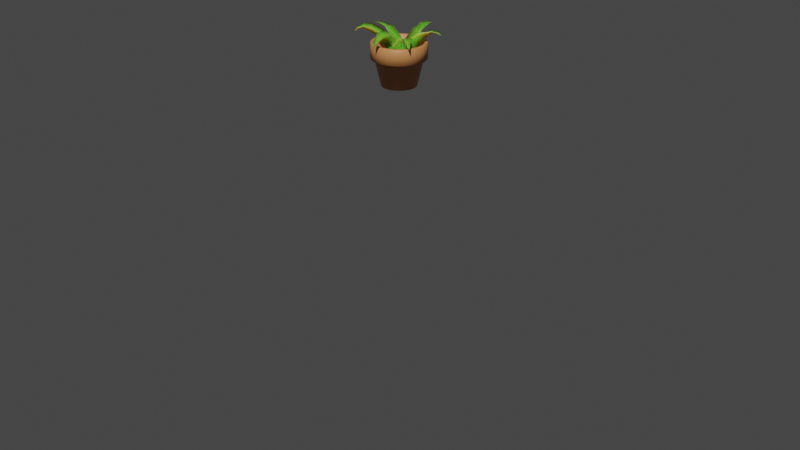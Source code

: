 # Source: Desk_Potted_Plant_1_UV.blend  (saved by Blender 2.80.75; exported with 4.5.12 LTS)
import bpy
from mathutils import Matrix  # noqa: F401  (used for matrix-valued properties, if any)

bpy.ops.wm.read_factory_settings(use_empty=True)
scene = bpy.context.scene
scene.name = 'Scene'

# ---- collections
col_collection = bpy.data.collections.new('Collection'); scene.collection.children.link(col_collection)

# ---- materials (node trees are filled in below, after node groups)
mat_leaf_004 = bpy.data.materials.new('Leaf.004')
mat_leaf_004.preview_render_type = 'CUBE'
mat_outline_019 = bpy.data.materials.new('Outline.019')
mat_outline_019.use_backface_culling = True
mat_medium_wood_012 = bpy.data.materials.new('Medium Wood.012')
mat_medium_wood_012.preview_render_type = 'CUBE'
mat_material_022 = bpy.data.materials.new('Material.022')
mat_material_022.use_transparent_shadow = False

# ---- node groups
ng_nodegroup_013 = bpy.data.node_groups.new('NodeGroup.013', 'ShaderNodeTree')
_s = ng_nodegroup_013.interface.new_socket(name='Color', in_out='OUTPUT', socket_type='NodeSocketColor')
_s.default_value = (0.0, 0.0, 0.0, 0.0)
_s = ng_nodegroup_013.interface.new_socket(name='Base Color', in_out='INPUT', socket_type='NodeSocketColor')
_s.default_value = (0.5, 0.5, 0.5, 1.0)
_s = ng_nodegroup_013.interface.new_socket(name='Shadow Color', in_out='INPUT', socket_type='NodeSocketColor')
_s.default_value = (0.5, 0.5, 0.5, 1.0)
_N = ng_nodegroup_013.nodes; _L = ng_nodegroup_013.links
n0 = _N.new('ShaderNodeShaderToRGB'); n0.name = 'Shader to RGB'; n0.location = (1, -42)
n1 = _N.new('ShaderNodeMix'); n1.name = 'Mix.001'; n1.location = (515, -31)
n1.data_type = 'RGBA'
n1.blend_type = 'LIGHTEN'
n1.inputs[0].default_value = 1.0
n2 = _N.new('ShaderNodeBsdfDiffuse'); n2.name = 'Diffuse BSDF'; n2.location = (-197, -40)
n3 = _N.new('ShaderNodeMix'); n3.name = 'Mix'; n3.location = (728, -51)
n3.data_type = 'RGBA'
n3.blend_type = 'MULTIPLY'
n3.inputs[0].default_value = 1.0
n4 = _N.new('NodeGroupOutput'); n4.name = 'Group Output'; n4.location = (924, 18)
n5 = _N.new('NodeGroupInput'); n5.name = 'Group Input'; n5.location = (302, -222)
n6 = _N.new('ShaderNodeValToRGB'); n6.name = 'ColorRamp'; n6.location = (223, 5)
n6.width = 227
n6.color_ramp.interpolation = 'CARDINAL'
while len(n6.color_ramp.elements) > 1: n6.color_ramp.elements.remove(n6.color_ramp.elements[-1])
n6.color_ramp.elements[0].position = 0.0; n6.color_ramp.elements[0].color = (0.0, 0.0, 0.0, 1.0)
_e = n6.color_ramp.elements.new(0.8556); _e.color = (0.5, 0.5, 0.5, 1.0)
_e = n6.color_ramp.elements.new(1.0); _e.color = (1.0, 1.0, 1.0, 1.0)
_L.new(n2.outputs[0], n0.inputs[0])
_L.new(n0.outputs[0], n6.inputs[0])
_L.new(n5.outputs[0], n3.inputs[7])
_L.new(n3.outputs[2], n4.inputs[0])
_L.new(n1.outputs[2], n3.inputs[6])
_L.new(n6.outputs[0], n1.inputs[6])
_L.new(n5.outputs[1], n1.inputs[7])
n4.is_active_output = True

# ---- material node trees
mat_leaf_004.use_nodes = True; mat_leaf_004.node_tree.nodes.clear()
_N = mat_leaf_004.node_tree.nodes; _L = mat_leaf_004.node_tree.links
n0 = _N.new('ShaderNodeOutputMaterial'); n0.name = 'Material Output'; n0.location = (421, 343)
n0.target = 'CYCLES'
n1 = _N.new('ShaderNodeGroup'); n1.name = 'Group'; n1.location = (-22, 326)
n1.node_tree = ng_nodegroup_013
n1.inputs[0].default_value = (0.1441, 0.5149, 0.02956, 1.0)
n1.inputs[1].default_value = (0.07036, 0.1413, 0.02843, 1.0)
n2 = _N.new('ShaderNodeBsdfPrincipled'); n2.name = 'Principled BSDF'; n2.location = (142, 332)
n2.distribution = 'GGX'
n2.subsurface_method = 'RANDOM_WALK_SKIN'
n2.inputs[0].default_value = (0.1432, 0.5081, 0.0297, 1.0)
n2.inputs[2].default_value = 0.6018
n2.inputs[3].default_value = 1.45
n2.inputs[4].default_value = 0.8
n2.inputs[8].default_value = 1.0
n2.inputs[10].default_value = 0.03
n2.inputs[13].default_value = 0.0
n2.inputs[27].default_value = (0.0, 0.0, 0.0, 1.0)
n2.inputs[28].default_value = 1.0
n3 = _N.new('ShaderNodeOutputMaterial'); n3.name = 'Material Output.001'; n3.location = (0, 0)
n3.target = 'EEVEE'
n4 = _N.new('ShaderNodeMixShader'); n4.name = 'Mix Shader'; n4.location = (0, 0)
n4.label = 'Disable Shadow'
n4.hide = True
n5 = _N.new('ShaderNodeLightPath'); n5.name = 'Light Path'; n5.location = (0, 0)
n5.hide = True
n6 = _N.new('ShaderNodeBsdfTransparent'); n6.name = 'Transparent BSDF'; n6.location = (0, 0)
n6.hide = True
_L.new(n2.outputs[0], n0.inputs[0])
_L.new(n2.outputs[0], n4.inputs[1])
_L.new(n4.outputs[0], n3.inputs[0])
_L.new(n5.outputs[1], n4.inputs[0])
_L.new(n6.outputs[0], n4.inputs[2])
n0.is_active_output = True
mat_outline_019.use_nodes = True; mat_outline_019.node_tree.nodes.clear()
_N = mat_outline_019.node_tree.nodes; _L = mat_outline_019.node_tree.links
n0 = _N.new('ShaderNodeOutputMaterial'); n0.name = 'Material Output'; n0.location = (300, 300)
n0.target = 'CYCLES'
n1 = _N.new('ShaderNodeEmission'); n1.name = 'Emission'; n1.location = (10, 300)
n1.inputs[0].default_value = (0.016, 0.01444, 0.03434, 1.0)
n2 = _N.new('ShaderNodeOutputMaterial'); n2.name = 'Material Output.001'; n2.location = (0, 0)
n2.target = 'EEVEE'
n3 = _N.new('ShaderNodeMixShader'); n3.name = 'Mix Shader'; n3.location = (0, 0)
n3.label = 'Disable Shadow'
n3.hide = True
n4 = _N.new('ShaderNodeLightPath'); n4.name = 'Light Path'; n4.location = (0, 0)
n4.hide = True
n5 = _N.new('ShaderNodeBsdfTransparent'); n5.name = 'Transparent BSDF'; n5.location = (0, 0)
n5.hide = True
_L.new(n1.outputs[0], n0.inputs[0])
_L.new(n1.outputs[0], n3.inputs[1])
_L.new(n3.outputs[0], n2.inputs[0])
_L.new(n4.outputs[1], n3.inputs[0])
_L.new(n5.outputs[0], n3.inputs[2])
n0.is_active_output = True
mat_medium_wood_012.use_nodes = True; mat_medium_wood_012.node_tree.nodes.clear()
_N = mat_medium_wood_012.node_tree.nodes; _L = mat_medium_wood_012.node_tree.links
n0 = _N.new('ShaderNodeOutputMaterial'); n0.name = 'Material Output'; n0.location = (421, 343)
n0.target = 'CYCLES'
n1 = _N.new('ShaderNodeBsdfPrincipled'); n1.name = 'Principled BSDF'; n1.location = (104, 337)
n1.distribution = 'GGX'
n1.subsurface_method = 'RANDOM_WALK_SKIN'
n1.inputs[0].default_value = (0.552, 0.2232, 0.07619, 1.0)
n1.inputs[3].default_value = 1.45
n1.inputs[27].default_value = (0.0, 0.0, 0.0, 1.0)
n1.inputs[28].default_value = 1.0
n2 = _N.new('ShaderNodeOutputMaterial'); n2.name = 'Material Output.001'; n2.location = (0, 0)
n2.target = 'EEVEE'
n3 = _N.new('ShaderNodeMixShader'); n3.name = 'Mix Shader'; n3.location = (0, 0)
n3.label = 'Disable Shadow'
n3.hide = True
n4 = _N.new('ShaderNodeLightPath'); n4.name = 'Light Path'; n4.location = (0, 0)
n4.hide = True
n5 = _N.new('ShaderNodeBsdfTransparent'); n5.name = 'Transparent BSDF'; n5.location = (0, 0)
n5.hide = True
_L.new(n1.outputs[0], n0.inputs[0])
_L.new(n1.outputs[0], n3.inputs[1])
_L.new(n3.outputs[0], n2.inputs[0])
_L.new(n4.outputs[1], n3.inputs[0])
_L.new(n5.outputs[0], n3.inputs[2])
n0.is_active_output = True
mat_material_022.use_nodes = True; mat_material_022.node_tree.nodes.clear()
_N = mat_material_022.node_tree.nodes; _L = mat_material_022.node_tree.links
n0 = _N.new('ShaderNodeBsdfPrincipled'); n0.name = 'Principled BSDF'; n0.location = (10, 300)
n0.distribution = 'GGX'
n0.subsurface_method = 'RANDOM_WALK_SKIN'
n0.inputs[0].default_value = (0.016, 0.01444, 0.03434, 1.0)
n0.inputs[2].default_value = 1.0
n0.inputs[3].default_value = 1.45
n0.inputs[13].default_value = 0.0
n0.inputs[27].default_value = (0.0, 0.0, 0.0, 1.0)
n0.inputs[28].default_value = 1.0
n1 = _N.new('ShaderNodeOutputMaterial'); n1.name = 'Material Output'; n1.location = (300, 300)
_L.new(n0.outputs[0], n1.inputs[0])
n1.is_active_output = True

# ---- world
world_world = bpy.data.worlds.new('World'); scene.world = world_world
world_world.use_nodes = True; world_world.node_tree.nodes.clear()
_N = world_world.node_tree.nodes; _L = world_world.node_tree.links
n0 = _N.new('ShaderNodeOutputWorld'); n0.name = 'World Output'; n0.location = (300, 300)
n1 = _N.new('ShaderNodeBackground'); n1.name = 'Background'; n1.location = (10, 300)
n1.inputs[0].default_value = (0.05088, 0.05088, 0.05088, 1.0)
_L.new(n1.outputs[0], n0.inputs[0])
n0.is_active_output = True
world_world.color = (0.05088, 0.05088, 0.05088)
world_world.use_sun_shadow = False
world_world.sun_shadow_jitter_overblur = 0.0

# ---- cameras
cam_camera = bpy.data.cameras.new('Camera')
cam_camera.clip_end = 100.0
cam_camera.ortho_scale = 7.314

# ---- meshes
me_cylinder = bpy.data.meshes.new('Cylinder')
me_cylinder.from_pydata([(0.0, 1.0, -1.0), (-2.203e-06, 1.371, 0.5619), (0.1951, 0.9808, -1.0), (0.2674, 1.344, 0.5619), (0.3827, 0.9239, -1.0), (0.5246, 1.266, 0.5619), (0.5556, 0.8315, -1.0), (0.7616, 1.14, 0.5619), (0.7071, 0.7071, -1.0), (0.9693, 0.9693, 0.5619), (0.8315, 0.5556, -1.0), (1.14, 0.7616, 0.5619), (0.9239, 0.3827, -1.0), (1.266, 0.5246, 0.5619), (0.9808, 0.1951, -1.0), (1.344, 0.2674, 0.5619), (1.0, -4.371e-08, -1.0), (1.371, -6.248e-07, 0.5619), (0.9808, -0.1951, -1.0), (1.344, -0.2674, 0.5619), (0.9239, -0.3827, -1.0), (1.266, -0.5246, 0.5619), (0.8315, -0.5556, -1.0), (1.14, -0.7616, 0.5619), (0.7071, -0.7071, -1.0), (0.9693, -0.9693, 0.5619), (0.5556, -0.8315, -1.0), (0.7616, -1.14, 0.5619), (0.3827, -0.9239, -1.0), (0.5246, -1.266, 0.5619), (0.1951, -0.9808, -1.0), (0.2674, -1.344, 0.5619), (-8.742e-08, -1.0, -1.0), (-2.323e-06, -1.371, 0.5619), (-0.1951, -0.9808, -1.0), (-0.2674, -1.344, 0.5619), (-0.3827, -0.9239, -1.0), (-0.5246, -1.266, 0.5619), (-0.5556, -0.8315, -1.0), (-0.7616, -1.14, 0.5619), (-0.7071, -0.7071, -1.0), (-0.9693, -0.9693, 0.5619), (-0.8315, -0.5556, -1.0), (-1.14, -0.7616, 0.5619), (-0.9239, -0.3827, -1.0), (-1.266, -0.5246, 0.5619), (-0.9808, -0.1951, -1.0), (-1.344, -0.2674, 0.5619), (-1.0, 1.192e-08, -1.0), (-1.371, -5.486e-07, 0.5619), (-0.9808, 0.1951, -1.0), (-1.344, 0.2674, 0.5619), (-0.9239, 0.3827, -1.0), (-1.266, 0.5246, 0.5619), (-0.8315, 0.5556, -1.0), (-1.14, 0.7616, 0.5619), (-0.7071, 0.7071, -1.0), (-0.9693, 0.9693, 0.5619), (-0.5556, 0.8315, -1.0), (-0.7616, 1.14, 0.5619), (-0.3827, 0.9239, -1.0), (-0.5246, 1.266, 0.5619), (-0.1951, 0.9808, -1.0), (-0.2674, 1.344, 0.5619), (0.3065, 1.541, 0.5619), (-2.525e-06, 1.571, 0.5619), (0.6013, 1.452, 0.5619), (0.8729, 1.306, 0.5619), (1.111, 1.111, 0.5619), (1.306, 0.8729, 0.5619), (1.452, 0.6013, 0.5619), (1.541, 0.3065, 0.5619), (1.571, -9.95e-07, 0.5619), (1.541, -0.3065, 0.5619), (1.452, -0.6013, 0.5619), (1.306, -0.8729, 0.5619), (1.111, -1.111, 0.5619), (0.8729, -1.306, 0.5619), (0.6013, -1.452, 0.5619), (0.3065, -1.541, 0.5619), (-2.663e-06, -1.571, 0.5619), (-0.3065, -1.541, 0.5619), (-0.6013, -1.452, 0.5619), (-0.8729, -1.306, 0.5619), (-1.111, -1.111, 0.5619), (-1.306, -0.8729, 0.5619), (-1.452, -0.6013, 0.5619), (-1.541, -0.3065, 0.5619), (-1.571, -9.076e-07, 0.5619), (-1.541, 0.3065, 0.5619), (-1.452, 0.6013, 0.5619), (-1.306, 0.8729, 0.5619), (-1.111, 1.111, 0.5619), (-0.8729, 1.306, 0.5619), (-0.6013, 1.452, 0.5619), (-0.3065, 1.541, 0.5619), (0.2626, 1.32, 0.5459), (-2.572e-06, 1.346, 0.5459), (0.5151, 1.244, 0.5459), (0.7479, 1.119, 0.5459), (0.9519, 0.9519, 0.5459), (1.119, 0.7479, 0.5459), (1.244, 0.5151, 0.5459), (1.32, 0.2626, 0.5459), (1.346, -9.9e-07, 0.5459), (1.32, -0.2626, 0.5459), (1.244, -0.5151, 0.5459), (1.119, -0.7479, 0.5459), (0.9519, -0.9519, 0.5459), (0.7479, -1.119, 0.5459), (0.5151, -1.244, 0.5459), (0.2626, -1.32, 0.5459), (-2.657e-06, -1.346, 0.5459), (-0.2626, -1.32, 0.5459), (-0.5152, -1.244, 0.5459), (-0.7479, -1.119, 0.5459), (-0.9519, -0.9519, 0.5459), (-1.119, -0.7479, 0.5459), (-1.244, -0.5152, 0.5459), (-1.32, -0.2626, 0.5459), (-1.346, -9.101e-07, 0.5459), (-1.32, 0.2626, 0.5459), (-1.244, 0.5151, 0.5459), (-1.119, 0.7479, 0.5459), (-0.9519, 0.9519, 0.5459), (-0.7479, 1.119, 0.5459), (-0.5152, 1.244, 0.5459), (-0.2626, 1.32, 0.5459), (0.6482, 0.09997, -0.1048), (1.035, -0.4813, 0.8245), (0.07793, -0.8405, 0.4509), (-0.5138, 0.09997, -0.07), (0.07793, 1.04, 1.1), (0.721, 0.6812, 1.067), (0.3211, -0.7779, 1.43), (-0.7629, -0.3407, 0.98), (-0.5303, 0.6812, 1.124), (0.04748, 0.512, 1.227), (0.7045, 0.09997, 1.775), (-0.6409, -0.9141, 2.043), (-1.09, -0.752, 1.749), (-0.9377, -0.3321, 2.046), (-1.323, 0.599, 1.744), (-1.18, 0.6978, 1.941), (-1.238, 0.1203, 2.003), (1.053, -0.1898, 1.938), (1.041, -0.3851, 1.588), (0.7038, -0.7023, 1.897), (1.313, 0.9086, 1.877), (1.065, 0.4189, 2.057), (0.7039, 0.8489, 1.849), (0.1816, 1.431, 1.685), (0.4921, 1.168, 1.942), (-0.1101, 1.167, 1.949), (-2.028, 0.5917, 1.874), (-2.051, 0.6411, 2.001), (-2.051, 0.3524, 2.008), (-2.384, 0.5811, 1.894), (-2.396, 0.6049, 1.958), (-2.396, 0.4609, 1.96), (-2.521, 0.5485, 1.914), (0.4324, 1.599, 2.078), (0.148, 1.643, 1.889), (-0.003065, 1.56, 2.203), (0.3106, 2.081, 2.184), (0.03979, 2.021, 2.229), (0.1592, 1.991, 2.045), (0.04972, 2.465, 2.003), (1.497, 1.079, 2.008), (1.544, 0.8176, 2.173), (1.342, 1.126, 2.183), (1.693, 1.212, 2.003), (1.778, 1.027, 2.126), (1.731, 1.324, 2.095), (2.043, 1.381, 1.83), (-0.9816, -1.218, 2.28), (-1.249, -1.013, 1.947), (-1.354, -0.7642, 2.356), (-1.352, -1.388, 2.313), (-1.479, -1.205, 2.102), (-1.59, -1.094, 2.379), (-1.718, -1.523, 2.137), (-1.74, -1.396, 2.061), (-1.835, -1.385, 2.183), (-1.977, -1.536, 1.842), (0.2661, -0.1352, 1.122), (0.2218, 0.1991, 0.846), (-0.1724, -0.3703, 1.622), (0.1235, 0.09997, 0.8636), (-0.4616, -0.06652, 1.338), (1.26, -0.3699, 2.005), (1.242, -0.48, 1.764), (0.9957, -0.7253, 1.995), (1.454, -0.4762, 2.002), (1.359, -0.5451, 1.764), (1.211, -0.8461, 2.012), (1.631, -0.6985, 1.915), (1.507, -0.7399, 1.756), (1.469, -0.9987, 1.945), (1.768, -0.8858, 1.771), (1.706, -0.9067, 1.691), (1.686, -1.037, 1.786), (1.843, -1.003, 1.526), (0.4779, -0.9859, 2.118), (0.2908, -1.103, 1.724), (-0.06862, -1.09, 2.287), (0.5529, -1.511, 2.186), (0.3777, -1.506, 1.872), (0.121, -1.593, 2.329), (0.5399, -1.759, 2.098), (0.3772, -1.646, 1.875), (0.1845, -1.829, 2.227), (0.4641, -1.923, 1.94), (0.3561, -1.785, 1.844), (0.2292, -1.975, 2.032), (0.3845, -2.041, 1.774), (0.3316, -1.932, 1.775), (0.2436, -2.078, 1.832), (0.2476, -2.094, 1.514), (0.2626, 1.32, 1.421), (0.3084, 1.348, 1.461), (0.2308, 1.363, 1.461), (0.03957, 1.382, 1.461), (-0.03957, 1.382, 1.461), (-2.545e-06, 1.346, 1.421), (0.5151, 1.244, 1.421), (0.5654, 1.262, 1.461), (0.4923, 1.292, 1.461), (0.7479, 1.119, 1.421), (0.8007, 1.127, 1.461), (0.7349, 1.171, 1.461), (0.9519, 0.9519, 1.421), (1.005, 0.9492, 1.461), (0.9492, 1.005, 1.461), (1.119, 0.7479, 1.421), (1.171, 0.7349, 1.461), (1.127, 0.8007, 1.461), (1.244, 0.5151, 1.421), (1.292, 0.4923, 1.461), (1.262, 0.5654, 1.461), (1.32, 0.2626, 1.421), (1.363, 0.2308, 1.461), (1.348, 0.3084, 1.461), (1.346, -9.9e-07, 1.421), (1.382, -0.03957, 1.461), (1.382, 0.03957, 1.461), (1.32, -0.2626, 1.421), (1.348, -0.3084, 1.461), (1.363, -0.2308, 1.461), (1.244, -0.5151, 1.421), (1.262, -0.5654, 1.461), (1.292, -0.4923, 1.461), (1.119, -0.7479, 1.421), (1.127, -0.8007, 1.461), (1.171, -0.7349, 1.461), (0.9519, -0.9519, 1.421), (0.9492, -1.005, 1.461), (1.005, -0.9493, 1.461), (0.7479, -1.119, 1.421), (0.7349, -1.171, 1.461), (0.8007, -1.127, 1.461), (0.5151, -1.244, 1.421), (0.4923, -1.292, 1.461), (0.5654, -1.262, 1.461), (0.2626, -1.32, 1.421), (0.2308, -1.363, 1.461), (0.3084, -1.348, 1.461), (-2.629e-06, -1.346, 1.421), (-0.03957, -1.382, 1.461), (0.03957, -1.382, 1.461), (-0.2626, -1.32, 1.421), (-0.3084, -1.348, 1.461), (-0.2308, -1.363, 1.461), (-0.5152, -1.244, 1.421), (-0.5654, -1.262, 1.461), (-0.4923, -1.292, 1.461), (-0.7479, -1.119, 1.421), (-0.8007, -1.127, 1.461), (-0.7349, -1.171, 1.461), (-0.9519, -0.9519, 1.421), (-1.005, -0.9493, 1.461), (-0.9493, -1.005, 1.461), (-1.119, -0.7479, 1.421), (-1.171, -0.7349, 1.461), (-1.127, -0.8007, 1.461), (-1.244, -0.5152, 1.421), (-1.292, -0.4923, 1.461), (-1.262, -0.5654, 1.461), (-1.32, -0.2626, 1.421), (-1.363, -0.2308, 1.461), (-1.348, -0.3084, 1.461), (-1.346, -9.101e-07, 1.421), (-1.382, 0.03957, 1.461), (-1.382, -0.03957, 1.461), (-1.32, 0.2626, 1.421), (-1.348, 0.3084, 1.461), (-1.363, 0.2308, 1.461), (-1.244, 0.5151, 1.421), (-1.262, 0.5654, 1.461), (-1.292, 0.4923, 1.461), (-1.119, 0.7479, 1.421), (-1.127, 0.8007, 1.461), (-1.171, 0.7349, 1.461), (-0.9519, 0.9519, 1.421), (-0.9493, 1.005, 1.461), (-1.005, 0.9492, 1.461), (-0.7479, 1.119, 1.421), (-0.7349, 1.171, 1.461), (-0.8007, 1.127, 1.461), (-0.5152, 1.244, 1.421), (-0.4923, 1.292, 1.461), (-0.5654, 1.262, 1.461), (-0.2626, 1.32, 1.421), (-0.2308, 1.363, 1.461), (-0.3084, 1.348, 1.461), (0.2592, 1.506, 1.461), (0.3368, 1.49, 1.461), (0.3065, 1.541, 1.421), (0.03957, 1.528, 1.461), (-2.507e-06, 1.571, 1.421), (-0.03957, 1.528, 1.461), (0.548, 1.426, 1.461), (0.6211, 1.396, 1.461), (0.6013, 1.452, 1.421), (0.8158, 1.292, 1.461), (0.8816, 1.248, 1.461), (0.8729, 1.306, 1.421), (1.052, 1.108, 1.461), (1.108, 1.052, 1.461), (1.111, 1.111, 1.421), (1.248, 0.8816, 1.461), (1.292, 0.8158, 1.461), (1.306, 0.8729, 1.421), (1.396, 0.6211, 1.461), (1.426, 0.548, 1.461), (1.452, 0.6013, 1.421), (1.49, 0.3368, 1.461), (1.506, 0.2592, 1.461), (1.541, 0.3065, 1.421), (1.528, 0.03957, 1.461), (1.528, -0.03957, 1.461), (1.571, -9.95e-07, 1.421), (1.506, -0.2592, 1.461), (1.49, -0.3368, 1.461), (1.541, -0.3065, 1.421), (1.426, -0.548, 1.461), (1.396, -0.6211, 1.461), (1.452, -0.6013, 1.421), (1.292, -0.8158, 1.461), (1.248, -0.8816, 1.461), (1.306, -0.8729, 1.421), (1.108, -1.052, 1.461), (1.052, -1.108, 1.461), (1.111, -1.111, 1.421), (0.8816, -1.248, 1.461), (0.8158, -1.292, 1.461), (0.8729, -1.306, 1.421), (0.6211, -1.396, 1.461), (0.548, -1.426, 1.461), (0.6013, -1.452, 1.421), (0.3368, -1.49, 1.461), (0.2592, -1.506, 1.461), (0.3065, -1.541, 1.421), (0.03957, -1.528, 1.461), (-0.03957, -1.528, 1.461), (-2.645e-06, -1.571, 1.421), (-0.2592, -1.506, 1.461), (-0.3368, -1.49, 1.461), (-0.3065, -1.541, 1.421), (-0.548, -1.426, 1.461), (-0.6211, -1.396, 1.461), (-0.6013, -1.452, 1.421), (-0.8158, -1.292, 1.461), (-0.8816, -1.248, 1.461), (-0.8729, -1.306, 1.421), (-1.052, -1.108, 1.461), (-1.108, -1.052, 1.461), (-1.111, -1.111, 1.421), (-1.248, -0.8816, 1.461), (-1.292, -0.8158, 1.461), (-1.306, -0.8729, 1.421), (-1.396, -0.6211, 1.461), (-1.426, -0.548, 1.461), (-1.452, -0.6013, 1.421), (-1.49, -0.3368, 1.461), (-1.506, -0.2592, 1.461), (-1.541, -0.3065, 1.421), (-1.528, -0.03957, 1.461), (-1.528, 0.03957, 1.461), (-1.571, -9.076e-07, 1.421), (-1.506, 0.2592, 1.461), (-1.49, 0.3368, 1.461), (-1.541, 0.3065, 1.421), (-1.426, 0.548, 1.461), (-1.396, 0.6211, 1.461), (-1.452, 0.6013, 1.421), (-1.292, 0.8158, 1.461), (-1.248, 0.8816, 1.461), (-1.306, 0.8729, 1.421), (-1.108, 1.052, 1.461), (-1.052, 1.108, 1.461), (-1.111, 1.111, 1.421), (-0.8816, 1.248, 1.461), (-0.8158, 1.292, 1.461), (-0.8729, 1.306, 1.421), (-0.6211, 1.396, 1.461), (-0.548, 1.426, 1.461), (-0.6013, 1.452, 1.421), (-0.3368, 1.49, 1.461), (-0.2592, 1.506, 1.461), (-0.3065, 1.541, 1.421), (0.363, -0.3703, 0.173), (0.8418, -0.1907, 0.3598), (0.5567, -0.6609, 0.6377), (0.8782, 0.09997, 0.9459), (0.6846, 0.3906, 0.4812), (0.06716, 0.09997, -0.08742), (-0.218, -0.3703, 0.1905), (0.363, 0.5702, 0.4976), (-0.218, 0.5702, 0.515), (0.3995, 0.8608, 1.084), (0.87, -0.1907, 1.3), (0.7128, 0.3906, 1.421), (0.1995, -0.8092, 0.9405), (0.6782, -0.6296, 1.127), (-0.6793, -0.1907, 0.4054), (-0.3834, -0.6609, 0.6659), (-0.2262, 0.8608, 1.112), (-0.5221, 0.3906, 0.5269), (0.3842, 0.5966, 1.147), (0.09534, 0.6812, 1.096), (0.3649, -0.5741, 1.517), (-0.2618, -0.6296, 1.155), (-0.3737, 0.02044, 0.9389), (-0.2414, 0.5966, 1.175), (0.4632, 0.1495, 1.199), (0.07435, -0.5741, 1.526), (0.03099, 0.3556, 1.151), (-0.8653, -0.833, 1.896), (-0.7892, -0.6087, 1.99), (-1.014, -0.5421, 1.898), (-0.7961, -0.5539, 1.256), (-0.2307, -0.7513, 1.776), (-1.251, 0.6484, 1.843), (-1.281, 0.3597, 1.874), (-1.253, 0.4169, 1.905), (-0.566, 0.6049, 1.584), (-0.9269, 0.6401, 1.434), (1.047, -0.2874, 1.763), (0.8723, -0.5437, 1.743), (0.9079, -0.4344, 1.871), (0.5124, -0.7401, 1.664), (0.8787, -0.0449, 1.856), (1.038, -0.4332, 1.206), (1.189, 0.6637, 1.967), (1.008, 0.8788, 1.863), (0.8948, 0.6386, 1.902), (0.8846, 0.2594, 1.916), (0.3757, 0.6805, 1.315), (1.017, 0.7949, 1.472), (0.3369, 1.3, 1.813), (0.03572, 1.299, 1.817), (0.2404, 1.183, 1.87), (0.6066, 0.9248, 1.505), (-0.3202, 0.924, 1.537), (0.1298, 1.236, 1.392), (-2.04, 0.6164, 1.937), (-2.039, 0.472, 1.941), (-2.066, 0.5051, 1.987), (-1.615, 0.6694, 1.971), (-1.644, 0.2363, 2.006), (-1.676, 0.5954, 1.809), (-2.39, 0.593, 1.926), (-2.39, 0.521, 1.927), (-2.411, 0.5413, 1.941), (-2.224, 0.623, 1.979), (-2.223, 0.4066, 1.984), (-2.206, 0.5864, 1.884), (-0.0566, 1.363, 2.076), (0.4623, 1.384, 2.01), (0.2641, 1.595, 2.065), (0.07248, 1.601, 2.046), (0.2902, 1.621, 1.983), (-2.453, 0.5648, 1.904), (-2.458, 0.5767, 1.936), (-2.458, 0.5047, 1.937), (0.1648, 1.537, 1.787), (0.2247, 2.066, 2.131), (0.09948, 2.006, 2.137), (0.2349, 2.036, 2.114), (0.1536, 1.817, 1.967), (0.3715, 1.84, 2.131), (0.01836, 1.79, 2.216), (0.1802, 2.273, 2.093), (0.1044, 2.228, 2.024), (0.04475, 2.243, 2.116), (1.52, 0.9483, 2.091), (1.419, 1.103, 2.095), (1.453, 0.9767, 2.127), (1.304, 0.6182, 2.115), (1.023, 0.9877, 2.016), (1.405, 0.9938, 1.943), (1.735, 1.119, 2.065), (1.712, 1.268, 2.049), (1.765, 1.18, 2.06), (1.661, 0.9224, 2.15), (1.537, 1.225, 2.139), (1.595, 1.145, 2.006), (1.868, 1.296, 1.917), (1.91, 1.204, 1.978), (1.887, 1.352, 1.962), (-1.115, -1.116, 2.113), (-1.168, -0.9769, 2.263), (-1.301, -0.8888, 2.151), (-1.169, -0.8827, 1.848), (-1.146, -0.5482, 2.201), (-0.8112, -1.066, 2.162), (-1.415, -1.297, 2.208), (-1.471, -1.227, 2.291), (-1.534, -1.15, 2.24), (-1.364, -1.109, 2.024), (-1.472, -0.9292, 2.367), (-1.167, -1.303, 2.297), (-1.729, -1.46, 2.099), (-1.776, -1.44, 2.105), (-1.787, -1.391, 2.122), (-1.609, -1.301, 2.081), (-1.712, -1.24, 2.281), (-1.535, -1.456, 2.225), (-1.847, -1.53, 1.989), (-1.858, -1.466, 1.951), (-1.906, -1.461, 2.012), (0.5861, -0.1235, 1.644), (0.1346, 0.3556, 0.9247), (-0.555, -0.3512, 1.834), (0.414, 0.09997, 1.208), (-0.6549, 0.01531, 1.588), (0.06901, 0.1495, 0.8579), (0.1727, 0.1495, 0.8548), (0.1181, 0.1991, 0.8491), (-0.02441, -0.1352, 1.131), (0.1181, -0.3703, 1.613), (0.7603, -0.2684, 1.725), (0.5562, -0.5363, 1.751), (-0.884, 0.4008, 1.564), (-0.2579, 0.4402, 1.1), (-0.5376, -0.2764, 1.412), (-0.2563, 0.02991, 1.086), (1.251, -0.425, 1.885), (1.119, -0.6027, 1.879), (1.157, -0.5359, 1.954), (0.8498, -0.7138, 1.946), (1.156, -0.2798, 1.971), (1.141, -0.4325, 1.676), (1.407, -0.5107, 1.883), (1.285, -0.6956, 1.888), (1.362, -0.6495, 1.961), (1.103, -0.7857, 2.003), (1.357, -0.4231, 2.004), (1.3, -0.5126, 1.764), (1.569, -0.7192, 1.836), (1.488, -0.8693, 1.851), (1.58, -0.837, 1.884), (1.34, -0.9224, 1.978), (1.543, -0.5874, 1.959), (1.433, -0.6425, 1.76), (1.737, -0.8962, 1.731), (1.696, -0.9721, 1.739), (1.757, -0.95, 1.733), (1.577, -1.018, 1.866), (1.7, -0.7921, 1.843), (1.606, -0.8233, 1.724), (1.806, -0.9443, 1.648), (1.764, -1.02, 1.656), (1.774, -0.9548, 1.608), (0.3843, -1.044, 1.921), (0.1111, -1.096, 2.006), (0.2046, -1.038, 2.203), (-0.1205, -0.7301, 1.954), (0.4433, -0.6781, 1.861), (0.306, -0.9402, 1.577), (0.4653, -1.509, 2.029), (0.2494, -1.549, 2.1), (0.337, -1.552, 2.257), (0.0262, -1.341, 2.308), (0.5154, -1.249, 2.152), (0.3343, -1.304, 1.798), (0.4585, -1.702, 1.986), (0.2808, -1.737, 2.051), (0.3622, -1.794, 2.163), (0.1528, -1.711, 2.278), (0.5464, -1.635, 2.142), (0.3774, -1.576, 1.873), (0.4101, -1.854, 1.892), (0.2926, -1.88, 1.938), (0.3466, -1.949, 1.986), (0.2068, -1.902, 2.13), (0.502, -1.841, 2.019), (0.3666, -1.715, 1.859), (0.3581, -1.986, 1.775), (0.2876, -2.005, 1.804), (0.3045, -2.051, 1.794), (0.2364, -2.027, 1.932), (0.4243, -1.982, 1.857), (0.3439, -1.858, 1.81), (0.3223, -2.076, 1.665), (0.2518, -2.094, 1.694), (0.2958, -2.021, 1.665), (0.3841, -1.92, 1.833), (0.2901, -1.942, 1.871), (0.4343, -1.778, 1.939), (0.2867, -1.809, 1.994), (0.3303, -2.005, 1.895), (0.4619, -1.605, 2.008), (0.2651, -1.643, 2.076), (0.3544, -1.872, 2.074), (0.4248, -1.276, 1.975), (0.1802, -1.323, 2.053), (0.3496, -1.673, 2.21), (0.3746, -0.8092, 1.719), (0.09273, -0.8352, 1.766), (0.2708, -1.295, 2.23), (1.653, -0.8077, 1.783), (1.592, -0.9207, 1.795), (1.488, -0.615, 1.859), (1.386, -0.7825, 1.869), (1.668, -0.8935, 1.808), (1.329, -0.4678, 1.884), (1.202, -0.6491, 1.884), (1.471, -0.7432, 1.922), (1.149, -0.3562, 1.824), (0.9955, -0.5732, 1.811), (1.26, -0.5927, 1.957), (-0.3575, -0.5986, 1.785), (-1.572, -1.378, 2.153), (-1.623, -1.333, 2.198), (-1.265, -1.206, 2.161), (-1.319, -1.102, 2.277), (-1.661, -1.27, 2.181), (-0.9902, -0.9745, 2.005), (-0.9784, -0.7928, 2.126), (-1.418, -1.019, 2.196), (1.628, 1.034, 2.078), (1.566, 1.185, 2.072), (1.354, 0.806, 2.029), (1.214, 0.9907, 1.979), (1.609, 1.078, 2.093), (0.2444, 1.83, 2.098), (0.08598, 1.804, 2.091), (0.3135, 1.46, 1.898), (0.0541, 1.45, 1.931), (0.2626, 1.828, 2.049), (-2.215, 0.6047, 1.932), (-2.215, 0.4965, 1.934), (-1.646, 0.6324, 1.89), (-1.66, 0.4159, 1.908), (-2.239, 0.5232, 1.964), (0.3682, 1.08, 1.448), (-0.09523, 1.08, 1.464), (0.2523, 1.389, 1.968), (0.9507, 0.5272, 1.694), (0.6962, 0.7377, 1.505), (1.174, 0.8076, 2.015), (0.9584, -0.239, 1.531), (0.7753, -0.5866, 1.435), (1.033, -0.4852, 1.913), (-0.7464, 0.6225, 1.509), (-1.645, 0.4613, 1.97), (-0.5636, -0.7313, 1.526), (-0.243, -0.1008, 1.234), (-1.158, -0.7154, 2.024), (-0.604, 0.3907, 1.544), (0.1614, -0.7041, 1.908), (0.1926, 0.9397, 1.445), (0.5371, 0.4312, 1.64)], [], [(0, 1, 3, 2), (2, 3, 5, 4), (4, 5, 7, 6), (6, 7, 9, 8), (8, 9, 11, 10), (10, 11, 13, 12), (12, 13, 15, 14), (14, 15, 17, 16), (16, 17, 19, 18), (18, 19, 21, 20), (20, 21, 23, 22), (22, 23, 25, 24), (24, 25, 27, 26), (26, 27, 29, 28), (28, 29, 31, 30), (30, 31, 33, 32), (32, 33, 35, 34), (34, 35, 37, 36), (36, 37, 39, 38), (38, 39, 41, 40), (40, 41, 43, 42), (42, 43, 45, 44), (44, 45, 47, 46), (46, 47, 49, 48), (48, 49, 51, 50), (50, 51, 53, 52), (52, 53, 55, 54), (54, 55, 57, 56), (56, 57, 59, 58), (58, 59, 61, 60), (13, 11, 69, 70), (60, 61, 63, 62), (62, 63, 1, 0), (0, 2, 4, 6, 8, 10, 12, 14, 16, 18, 20, 22, 24, 26, 28, 30, 32, 34, 36, 38, 40, 42, 44, 46, 48, 50, 52, 54, 56, 58, 60, 62), (94, 93, 404, 407), (31, 29, 78, 79), (49, 47, 87, 88), (5, 3, 64, 66), (23, 21, 74, 75), (41, 39, 83, 84), (59, 57, 92, 93), (15, 13, 70, 71), (33, 31, 79, 80), (51, 49, 88, 89), (7, 5, 66, 67), (25, 23, 75, 76), (43, 41, 84, 85), (61, 59, 93, 94), (17, 15, 71, 72), (35, 33, 80, 81), (53, 51, 89, 90), (9, 7, 67, 68), (27, 25, 76, 77), (45, 43, 85, 86), (63, 61, 94, 95), (19, 17, 72, 73), (37, 35, 81, 82), (55, 53, 90, 91), (11, 9, 68, 69), (29, 27, 77, 78), (47, 45, 86, 87), (3, 1, 65, 64), (1, 63, 95, 65), (21, 19, 73, 74), (39, 37, 82, 83), (57, 55, 91, 92), (276, 273, 114, 115), (81, 80, 365, 368), (68, 67, 326, 329), (95, 94, 407, 410), (82, 81, 368, 371), (69, 68, 329, 332), (83, 82, 371, 374), (70, 69, 332, 335), (67, 66, 323, 326), (84, 83, 374, 377), (71, 70, 335, 338), (85, 84, 377, 380), (72, 71, 338, 341), (86, 85, 380, 383), (73, 72, 341, 344), (87, 86, 383, 386), (74, 73, 344, 347), (88, 87, 386, 389), (75, 74, 347, 350), (89, 88, 389, 392), (76, 75, 350, 353), (90, 89, 392, 395), (77, 76, 353, 356), (91, 90, 395, 398), (78, 77, 356, 359), (92, 91, 398, 401), (79, 78, 359, 362), (66, 64, 317, 323), (93, 92, 401, 404), (80, 79, 362, 365), (65, 95, 410, 319), (225, 219, 96, 98), (222, 221, 315, 318), (231, 228, 99, 100), (234, 231, 100, 101), (237, 234, 101, 102), (240, 237, 102, 103), (243, 240, 103, 104), (246, 243, 104, 105), (249, 246, 105, 106), (252, 249, 106, 107), (255, 252, 107, 108), (258, 255, 108, 109), (261, 258, 109, 110), (264, 261, 110, 111), (267, 264, 111, 112), (270, 267, 112, 113), (271, 275, 369, 367), (273, 270, 113, 114), (279, 276, 115, 116), (282, 279, 116, 117), (285, 282, 117, 118), (288, 285, 118, 119), (291, 288, 119, 120), (294, 291, 120, 121), (297, 294, 121, 122), (300, 297, 122, 123), (303, 300, 123, 124), (306, 303, 124, 125), (309, 306, 125, 126), (312, 309, 126, 127), (64, 65, 319, 317), (228, 225, 98, 99), (96, 97, 127, 126, 125, 124, 123, 122, 121, 120, 119, 118, 117, 116, 115, 114, 113, 112, 111, 110, 109, 108, 107, 106, 105, 104, 103, 102, 101, 100, 99, 98), (232, 236, 330, 328), (313, 223, 320, 409), (274, 278, 372, 370), (235, 239, 333, 331), (277, 281, 375, 373), (238, 242, 336, 334), (280, 284, 378, 376), (241, 245, 339, 337), (283, 287, 381, 379), (244, 248, 342, 340), (286, 290, 384, 382), (247, 251, 345, 343), (289, 293, 387, 385), (250, 254, 348, 346), (292, 296, 390, 388), (253, 257, 351, 349), (295, 299, 393, 391), (256, 260, 354, 352), (298, 302, 396, 394), (259, 263, 357, 355), (220, 227, 321, 316), (301, 305, 399, 397), (262, 266, 360, 358), (224, 312, 127, 97), (304, 308, 402, 400), (265, 269, 363, 361), (226, 230, 324, 322), (307, 311, 405, 403), (268, 272, 366, 364), (229, 233, 327, 325), (310, 314, 408, 406), (128, 412, 411), (129, 412, 414), (128, 411, 416), (128, 416, 418), (128, 418, 415), (129, 414, 421), (130, 413, 423), (131, 417, 425), (132, 419, 427), (137, 429, 434), (185, 543, 542), (130, 423, 426), (131, 425, 428), (673, 463, 152, 462), (672, 578, 205, 577), (671, 445, 144, 536), (138, 435, 535), (670, 514, 176, 513), (669, 534, 187, 540), (668, 442, 139, 438), (667, 469, 155, 468), (666, 447, 142, 443), (665, 551, 192, 550), (664, 453, 146, 449), (663, 452, 145, 448), (662, 499, 169, 498), (661, 458, 150, 455), (660, 459, 148, 454), (659, 479, 161, 480), (658, 464, 153, 461), (657, 465, 151, 460), (656, 475, 158, 474), (655, 470, 156, 467), (654, 471, 154, 466), (159, 474, 485), (653, 476, 159, 473), (652, 477, 157, 472), (651, 490, 166, 489), (157, 473, 483), (158, 472, 484), (650, 478, 163, 481), (649, 486, 162, 482), (164, 489, 493), (648, 492, 165, 488), (647, 491, 164, 487), (166, 488, 494), (165, 487, 495), (646, 505, 172, 504), (645, 500, 170, 497), (644, 501, 168, 496), (173, 504, 510), (643, 506, 173, 503), (642, 507, 171, 502), (171, 503, 508), (172, 502, 509), (641, 520, 179, 519), (640, 515, 177, 512), (639, 516, 175, 511), (638, 526, 182, 525), (637, 521, 180, 518), (636, 522, 178, 517), (183, 525, 531), (635, 527, 183, 524), (634, 528, 181, 523), (181, 524, 529), (182, 523, 530), (188, 538, 537), (186, 533, 539), (187, 541, 540), (145, 452, 542), (185, 431, 543), (142, 447, 444), (144, 544, 536), (140, 440, 546), (136, 433, 547), (633, 534, 141, 439), (632, 557, 195, 556), (631, 553, 191, 549), (630, 552, 190, 548), (629, 563, 198, 562), (628, 559, 194, 555), (627, 558, 193, 554), (626, 569, 201, 568), (625, 565, 197, 561), (624, 564, 196, 560), (199, 568, 572), (623, 571, 200, 567), (622, 570, 199, 566), (201, 567, 573), (200, 566, 574), (621, 584, 208, 583), (620, 580, 204, 576), (619, 579, 203, 575), (618, 590, 211, 589), (617, 586, 207, 582), (616, 585, 206, 581), (615, 596, 214, 595), (614, 592, 210, 588), (613, 591, 209, 587), (612, 602, 217, 601), (611, 598, 213, 594), (610, 597, 212, 593), (215, 601, 605), (609, 604, 216, 600), (608, 603, 215, 599), (217, 600, 606), (216, 599, 607), (219, 220, 221), (222, 223, 224), (225, 226, 227), (228, 229, 230), (231, 232, 233), (234, 235, 236), (237, 238, 239), (240, 241, 242), (243, 244, 245), (246, 247, 248), (249, 250, 251), (252, 253, 254), (255, 256, 257), (258, 259, 260), (261, 262, 263), (264, 265, 266), (267, 268, 269), (270, 271, 272), (273, 274, 275), (276, 277, 278), (279, 280, 281), (282, 283, 284), (285, 286, 287), (288, 289, 290), (291, 292, 293), (294, 295, 296), (297, 298, 299), (300, 301, 302), (303, 304, 305), (306, 307, 308), (309, 310, 311), (312, 313, 314), (315, 316, 317), (318, 319, 320), (321, 322, 323), (324, 325, 326), (327, 328, 329), (330, 331, 332), (333, 334, 335), (336, 337, 338), (339, 340, 341), (342, 343, 344), (345, 346, 347), (348, 349, 350), (351, 352, 353), (354, 355, 356), (357, 358, 359), (360, 361, 362), (363, 364, 365), (366, 367, 368), (369, 370, 371), (372, 373, 374), (375, 376, 377), (378, 379, 380), (381, 382, 383), (384, 385, 386), (387, 388, 389), (390, 391, 392), (393, 394, 395), (396, 397, 398), (399, 400, 401), (402, 403, 404), (405, 406, 407), (408, 409, 410), (317, 319, 318, 315), (323, 317, 316, 321), (326, 323, 322, 324), (329, 326, 325, 327), (332, 329, 328, 330), (335, 332, 331, 333), (338, 335, 334, 336), (341, 338, 337, 339), (344, 341, 340, 342), (347, 344, 343, 345), (350, 347, 346, 348), (353, 350, 349, 351), (356, 353, 352, 354), (359, 356, 355, 357), (362, 359, 358, 360), (365, 362, 361, 363), (368, 365, 364, 366), (371, 368, 367, 369), (374, 371, 370, 372), (377, 374, 373, 375), (380, 377, 376, 378), (383, 380, 379, 381), (386, 383, 382, 384), (389, 386, 385, 387), (392, 389, 388, 390), (395, 392, 391, 393), (398, 395, 394, 396), (401, 398, 397, 399), (404, 401, 400, 402), (407, 404, 403, 405), (410, 407, 406, 408), (319, 410, 409, 320), (221, 222, 224, 219), (227, 220, 219, 225), (230, 226, 225, 228), (233, 229, 228, 231), (236, 232, 231, 234), (239, 235, 234, 237), (242, 238, 237, 240), (245, 241, 240, 243), (248, 244, 243, 246), (251, 247, 246, 249), (254, 250, 249, 252), (257, 253, 252, 255), (260, 256, 255, 258), (263, 259, 258, 261), (266, 262, 261, 264), (269, 265, 264, 267), (272, 268, 267, 270), (275, 271, 270, 273), (278, 274, 273, 276), (281, 277, 276, 279), (284, 280, 279, 282), (287, 283, 282, 285), (290, 286, 285, 288), (293, 289, 288, 291), (296, 292, 291, 294), (299, 295, 294, 297), (302, 298, 297, 300), (305, 301, 300, 303), (308, 304, 303, 306), (311, 307, 306, 309), (314, 310, 309, 312), (223, 313, 312, 224), (320, 223, 222, 318), (220, 316, 315, 221), (226, 322, 321, 227), (229, 325, 324, 230), (232, 328, 327, 233), (235, 331, 330, 236), (238, 334, 333, 239), (241, 337, 336, 242), (244, 340, 339, 245), (247, 343, 342, 248), (250, 346, 345, 251), (253, 349, 348, 254), (256, 352, 351, 257), (259, 355, 354, 260), (262, 358, 357, 263), (265, 361, 360, 266), (268, 364, 363, 269), (271, 367, 366, 272), (274, 370, 369, 275), (277, 373, 372, 278), (280, 376, 375, 281), (283, 379, 378, 284), (286, 382, 381, 287), (289, 385, 384, 290), (292, 388, 387, 293), (295, 391, 390, 296), (298, 394, 393, 299), (301, 397, 396, 302), (304, 400, 399, 305), (307, 403, 402, 308), (310, 406, 405, 311), (313, 409, 408, 314), (219, 224, 97, 96), (607, 605, 218), (607, 599, 605), (599, 215, 605), (606, 607, 218), (606, 600, 607), (600, 216, 607), (604, 608, 599, 216), (213, 593, 608, 604), (593, 212, 603, 608), (602, 609, 600, 217), (214, 594, 609, 602), (594, 213, 604, 609), (605, 606, 218), (605, 601, 606), (601, 217, 606), (598, 610, 593, 213), (210, 587, 610, 598), (587, 209, 597, 610), (596, 611, 594, 214), (211, 588, 611, 596), (588, 210, 598, 611), (603, 612, 601, 215), (212, 595, 612, 603), (595, 214, 602, 612), (592, 613, 587, 210), (207, 581, 613, 592), (581, 206, 591, 613), (590, 614, 588, 211), (208, 582, 614, 590), (582, 207, 592, 614), (597, 615, 595, 212), (209, 589, 615, 597), (589, 211, 596, 615), (586, 616, 581, 207), (204, 575, 616, 586), (575, 203, 585, 616), (584, 617, 582, 208), (205, 576, 617, 584), (576, 204, 586, 617), (591, 618, 589, 209), (206, 583, 618, 591), (583, 208, 590, 618), (580, 619, 575, 204), (134, 431, 619, 580), (431, 185, 579, 619), (578, 620, 576, 205), (187, 436, 620, 578), (436, 134, 580, 620), (585, 621, 583, 206), (203, 577, 621, 585), (577, 205, 584, 621), (574, 572, 202), (574, 566, 572), (566, 199, 572), (573, 574, 202), (573, 567, 574), (567, 200, 574), (571, 622, 566, 200), (197, 560, 622, 571), (560, 196, 570, 622), (569, 623, 567, 201), (198, 561, 623, 569), (561, 197, 571, 623), (572, 573, 202), (572, 568, 573), (568, 201, 573), (565, 624, 560, 197), (194, 554, 624, 565), (554, 193, 564, 624), (563, 625, 561, 198), (195, 555, 625, 563), (555, 194, 565, 625), (570, 626, 568, 199), (196, 562, 626, 570), (562, 198, 569, 626), (559, 627, 554, 194), (191, 548, 627, 559), (548, 190, 558, 627), (557, 628, 555, 195), (192, 549, 628, 557), (549, 191, 559, 628), (564, 629, 562, 196), (193, 556, 629, 564), (556, 195, 563, 629), (553, 630, 548, 191), (146, 448, 630, 553), (448, 145, 552, 630), (551, 631, 549, 192), (147, 449, 631, 551), (449, 146, 553, 631), (558, 632, 556, 193), (190, 550, 632, 558), (550, 192, 557, 632), (442, 633, 439, 139), (134, 436, 633, 442), (436, 187, 534, 633), (547, 441, 140), (547, 433, 441), (433, 135, 441), (546, 547, 140), (545, 547, 189), (545, 136, 547), (546, 440, 189), (440, 141, 189), (536, 545, 189), (536, 544, 545), (544, 136, 545), (444, 544, 144), (444, 447, 544), (447, 136, 544), (543, 451, 147), (543, 431, 451), (431, 134, 451), (542, 532, 185), (542, 452, 532), (452, 138, 532), (185, 535, 188), (185, 532, 535), (532, 138, 535), (540, 185, 188), (540, 541, 185), (539, 437, 189), (539, 533, 437), (533, 137, 437), (537, 539, 189), (537, 538, 539), (538, 186, 539), (530, 529, 184), (530, 523, 529), (523, 181, 529), (529, 531, 184), (529, 524, 531), (524, 183, 531), (526, 634, 523, 182), (179, 517, 634, 526), (517, 178, 528, 634), (528, 635, 524, 181), (178, 518, 635, 528), (518, 180, 527, 635), (531, 530, 184), (531, 525, 530), (525, 182, 530), (520, 636, 517, 179), (176, 511, 636, 520), (511, 175, 522, 636), (522, 637, 518, 178), (175, 512, 637, 522), (512, 177, 521, 637), (527, 638, 525, 183), (180, 519, 638, 527), (519, 179, 526, 638), (514, 639, 511, 176), (140, 438, 639, 514), (438, 139, 516, 639), (516, 640, 512, 175), (139, 439, 640, 516), (439, 141, 515, 640), (521, 641, 519, 180), (177, 513, 641, 521), (513, 176, 520, 641), (509, 508, 174), (509, 502, 508), (502, 171, 508), (508, 510, 174), (508, 503, 510), (503, 173, 510), (505, 642, 502, 172), (169, 496, 642, 505), (496, 168, 507, 642), (507, 643, 503, 171), (168, 497, 643, 507), (497, 170, 506, 643), (510, 509, 174), (510, 504, 509), (504, 172, 509), (499, 644, 496, 169), (149, 454, 644, 499), (454, 148, 501, 644), (501, 645, 497, 168), (148, 455, 645, 501), (455, 150, 500, 645), (506, 646, 504, 173), (170, 498, 646, 506), (498, 169, 505, 646), (495, 493, 167), (495, 487, 493), (487, 164, 493), (494, 495, 167), (494, 488, 495), (488, 165, 495), (492, 647, 487, 165), (163, 480, 647, 492), (480, 161, 491, 647), (490, 648, 488, 166), (162, 481, 648, 490), (481, 163, 492, 648), (493, 494, 167), (493, 489, 494), (489, 166, 494), (479, 649, 482, 161), (152, 460, 649, 479), (460, 151, 486, 649), (486, 650, 481, 162), (151, 461, 650, 486), (461, 153, 478, 650), (484, 483, 160), (484, 472, 483), (472, 157, 483), (483, 485, 160), (483, 473, 485), (473, 159, 485), (491, 651, 489, 164), (161, 482, 651, 491), (482, 162, 490, 651), (475, 652, 472, 158), (155, 466, 652, 475), (466, 154, 477, 652), (477, 653, 473, 157), (154, 467, 653, 477), (467, 156, 476, 653), (485, 484, 160), (485, 474, 484), (474, 158, 484), (469, 654, 466, 155), (143, 443, 654, 469), (443, 142, 471, 654), (471, 655, 467, 154), (142, 444, 655, 471), (444, 144, 470, 655), (476, 656, 474, 159), (156, 468, 656, 476), (468, 155, 475, 656), (463, 657, 460, 152), (133, 420, 657, 463), (420, 132, 465, 657), (465, 658, 461, 151), (132, 427, 658, 465), (427, 136, 464, 658), (478, 659, 480, 163), (153, 462, 659, 478), (462, 152, 479, 659), (457, 660, 454, 149), (138, 422, 660, 457), (422, 133, 459, 660), (459, 661, 455, 148), (133, 429, 661, 459), (429, 137, 458, 661), (500, 662, 498, 170), (150, 456, 662, 500), (456, 149, 499, 662), (453, 663, 448, 146), (129, 421, 663, 453), (421, 138, 452, 663), (451, 664, 449, 147), (134, 424, 664, 451), (424, 129, 453, 664), (552, 665, 550, 190), (145, 450, 665, 552), (450, 147, 551, 665), (446, 666, 443, 143), (137, 434, 666, 446), (434, 136, 447, 666), (470, 667, 468, 156), (144, 445, 667, 470), (445, 143, 469, 667), (441, 668, 438, 140), (135, 432, 668, 441), (432, 134, 442, 668), (537, 669, 540, 188), (189, 669, 537), (189, 141, 534, 669), (515, 670, 513, 177), (141, 440, 670, 515), (440, 140, 514, 670), (535, 538, 188), (535, 435, 538), (435, 186, 538), (437, 671, 536, 189), (137, 446, 671, 437), (446, 143, 445, 671), (579, 672, 577, 203), (185, 541, 672, 579), (541, 187, 578, 672), (464, 673, 462, 153), (136, 430, 673, 464), (430, 133, 463, 673), (428, 433, 136), (428, 425, 433), (425, 135, 433), (426, 432, 135), (426, 423, 432), (423, 134, 432), (542, 450, 145), (542, 543, 450), (543, 147, 450), (434, 430, 136), (434, 429, 430), (429, 133, 430), (427, 428, 136), (427, 419, 428), (419, 131, 428), (425, 426, 135), (425, 417, 426), (417, 130, 426), (423, 424, 134), (423, 413, 424), (413, 129, 424), (421, 422, 138), (421, 414, 422), (414, 133, 422), (415, 420, 133), (415, 418, 420), (418, 132, 420), (418, 419, 132), (418, 416, 419), (416, 131, 419), (416, 417, 131), (416, 411, 417), (411, 130, 417), (414, 415, 133), (414, 412, 415), (412, 128, 415), (411, 413, 130), (411, 412, 413), (412, 129, 413), (458, 137, 533), (435, 138, 674, 458), (458, 533, 186, 435), (457, 149, 456), (456, 150, 458), (458, 674, 456), (457, 456, 674, 138), (189, 547, 546)])
me_cylinder.polygons.foreach_set('use_smooth', [True] * 762)
me_cylinder.polygons.foreach_set('material_index', [2, 2, 2, 2, 2, 2, 2, 2, 2, 2, 2, 2, 2, 2, 2, 2, 2, 2, 2, 2, 2, 2, 2, 2, 2, 2, 2, 2, 2, 2, 2, 2, 2, 2, 2, 2, 2, 2, 2, 2, 2, 2, 2, 2, 2, 2, 2, 2, 2, 2, 2, 2, 2, 2, 2, 2, 2, 2, 2, 2, 2, 2, 2, 2, 2, 2, 2, 2, 2, 2, 2, 2, 2, 2, 2, 2, 2, 2, 2, 2, 2, 2, 2, 2, 2, 2, 2, 2, 2, 2, 2, 2, 2, 2, 2, 2, 2, 2, 2, 2, 2, 2, 2, 2, 2, 2, 2, 2, 2, 2, 2, 2, 2, 2, 2, 2, 2, 2, 2, 2, 2, 2, 2, 2, 2, 2, 2, 2, 2, 4, 2, 2, 2, 2, 2, 2, 2, 2, 2, 2, 2, 2, 2, 2, 2, 2, 2, 2, 2, 2, 2, 2, 2, 2, 2, 2, 2, 2, 2, 2, 2, 0, 0, 0, 0, 0, 0, 0, 0, 0, 0, 0, 0, 0, 0, 0, 0, 0, 0, 0, 0, 0, 0, 0, 0, 0, 0, 0, 0, 0, 0, 0, 0, 0, 0, 0, 0, 0, 0, 0, 0, 0, 0, 0, 0, 0, 0, 0, 0, 0, 0, 0, 0, 0, 0, 0, 0, 0, 0, 0, 0, 0, 0, 0, 0, 0, 0, 0, 0, 0, 0, 0, 0, 0, 0, 0, 0, 0, 0, 0, 0, 0, 0, 0, 0, 0, 0, 0, 0, 0, 0, 0, 0, 0, 0, 0, 0, 0, 0, 0, 0, 0, 0, 0, 0, 0, 0, 0, 2, 2, 2, 2, 2, 2, 2, 2, 2, 2, 2, 2, 2, 2, 2, 2, 2, 2, 2, 2, 2, 2, 2, 2, 2, 2, 2, 2, 2, 2, 2, 2, 2, 2, 2, 2, 2, 2, 2, 2, 2, 2, 2, 2, 2, 2, 2, 2, 2, 2, 2, 2, 2, 2, 2, 2, 2, 2, 2, 2, 2, 2, 2, 2, 2, 2, 2, 2, 2, 2, 2, 2, 2, 2, 2, 2, 2, 2, 2, 2, 2, 2, 2, 2, 2, 2, 2, 2, 2, 2, 2, 2, 2, 2, 2, 2, 2, 2, 2, 2, 2, 2, 2, 2, 2, 2, 2, 2, 2, 2, 2, 2, 2, 2, 2, 2, 2, 2, 2, 2, 2, 2, 2, 2, 2, 2, 2, 2, 2, 2, 2, 2, 2, 2, 2, 2, 2, 2, 2, 2, 2, 2, 2, 2, 2, 2, 2, 2, 2, 2, 2, 2, 2, 2, 2, 2, 2, 2, 2, 2, 2, 0, 0, 0, 0, 0, 0, 0, 0, 0, 0, 0, 0, 0, 0, 0, 0, 0, 0, 0, 0, 0, 0, 0, 0, 0, 0, 0, 0, 0, 0, 0, 0, 0, 0, 0, 0, 0, 0, 0, 0, 0, 0, 0, 0, 0, 0, 0, 0, 0, 0, 0, 0, 0, 0, 0, 0, 0, 0, 0, 0, 0, 0, 0, 0, 0, 0, 0, 0, 0, 0, 0, 0, 0, 0, 0, 0, 0, 0, 0, 0, 0, 0, 0, 0, 0, 0, 0, 0, 0, 0, 0, 0, 0, 0, 0, 0, 0, 0, 0, 0, 0, 0, 0, 0, 0, 0, 0, 0, 0, 0, 0, 0, 0, 0, 0, 0, 0, 0, 0, 0, 0, 0, 0, 0, 0, 0, 0, 0, 0, 0, 0, 0, 0, 0, 0, 0, 0, 0, 0, 0, 0, 0, 0, 0, 0, 0, 0, 0, 0, 0, 0, 0, 0, 0, 0, 0, 0, 0, 0, 0, 0, 0, 0, 0, 0, 0, 0, 0, 0, 0, 0, 0, 0, 0, 0, 0, 0, 0, 0, 0, 0, 0, 0, 0, 0, 0, 0, 0, 0, 0, 0, 0, 0, 0, 0, 0, 0, 0, 0, 0, 0, 0, 0, 0, 0, 0, 0, 0, 0, 0, 0, 0, 0, 0, 0, 0, 0, 0, 0, 0, 0, 0, 0, 0, 0, 0, 0, 0, 0, 0, 0, 0, 0, 0, 0, 0, 0, 0, 0, 0, 0, 0, 0, 0, 0, 0, 0, 0, 0, 0, 0, 0, 0, 0, 0, 0, 0, 0, 0, 0, 0, 0, 0, 0, 0, 0, 0, 0, 0, 0, 0, 0, 0, 0, 0, 0, 0, 0, 0, 0, 0, 0, 0, 0, 0, 0, 0, 0, 0, 0, 0, 0, 0, 0, 0, 0, 0, 0, 0, 0, 0, 0, 0, 0, 0, 0, 0, 0, 0, 0, 0, 0, 0, 0, 0, 0, 0, 0, 0, 0, 0, 0, 0, 0, 0, 0, 0, 0, 0, 0, 0, 0, 0])
_uv = me_cylinder.uv_layers.new(name='UVMap')
_uv.uv.foreach_set('vector', [1.0, 0.5, 1.0, 1.0, 0.9688, 1.0, 0.9688, 0.5, 0.9688, 0.5, 0.9688, 1.0, 0.9375, 1.0, 0.9375, 0.5, 0.9375, 0.5, 0.9375, 1.0, 0.9062, 1.0, 0.9062, 0.5, 0.9062, 0.5, 0.9062, 1.0, 0.875, 1.0, 0.875, 0.5, 0.875, 0.5, 0.875, 1.0, 0.8438, 1.0, 0.8438, 0.5, 0.8438, 0.5, 0.8438, 1.0, 0.8125, 1.0, 0.8125, 0.5, 0.8125, 0.5, 0.8125, 1.0, 0.7812, 1.0, 0.7812, 0.5, 0.7812, 0.5, 0.7812, 1.0, 0.75, 1.0, 0.75, 0.5, 0.75, 0.5, 0.75, 1.0, 0.7188, 1.0, 0.7188, 0.5, 0.7188, 0.5, 0.7188, 1.0, 0.6875, 1.0, 0.6875, 0.5, 0.6875, 0.5, 0.6875, 1.0, 0.6562, 1.0, 0.6562, 0.5, 0.6562, 0.5, 0.6562, 1.0, 0.625, 1.0, 0.625, 0.5, 0.625, 0.5, 0.625, 1.0, 0.5938, 1.0, 0.5938, 0.5, 0.5938, 0.5, 0.5938, 1.0, 0.5625, 1.0, 0.5625, 0.5, 0.5625, 0.5, 0.5625, 1.0, 0.5312, 1.0, 0.5312, 0.5, 0.5312, 0.5, 0.5312, 1.0, 0.5, 1.0, 0.5, 0.5, 0.5, 0.5, 0.5, 1.0, 0.4688, 1.0, 0.4688, 0.5, 0.4688, 0.5, 0.4688, 1.0, 0.4375, 1.0, 0.4375, 0.5, 0.4375, 0.5, 0.4375, 1.0, 0.4062, 1.0, 0.4062, 0.5, 0.4062, 0.5, 0.4062, 1.0, 0.375, 1.0, 0.375, 0.5, 0.375, 0.5, 0.375, 1.0, 0.3438, 1.0, 0.3438, 0.5, 0.3438, 0.5, 0.3438, 1.0, 0.3125, 1.0, 0.3125, 0.5, 0.3125, 0.5, 0.3125, 1.0, 0.2812, 1.0, 0.2812, 0.5, 0.2812, 0.5, 0.2812, 1.0, 0.25, 1.0, 0.25, 0.5, 0.25, 0.5, 0.25, 1.0, 0.2188, 1.0, 0.2188, 0.5, 0.2188, 0.5, 0.2188, 1.0, 0.1875, 1.0, 0.1875, 0.5, 0.1875, 0.5, 0.1875, 1.0, 0.1562, 1.0, 0.1562, 0.5, 0.1562, 0.5, 0.1562, 1.0, 0.125, 1.0, 0.125, 0.5, 0.125, 0.5, 0.125, 1.0, 0.09375, 1.0, 0.09375, 0.5, 0.09375, 0.5, 0.09375, 1.0, 0.0625, 1.0, 0.0625, 0.5, 0.8125, 1.0, 0.8438, 1.0, 0.8438, 1.0, 0.8125, 1.0, 0.0625, 0.5, 0.0625, 1.0, 0.03125, 1.0, 0.03125, 0.5, 0.03125, 0.5, 0.03125, 1.0, 0.0, 1.0, 0.0, 0.5, 0.75, 0.49, 0.7968, 0.4854, 0.8418, 0.4717, 0.8833, 0.4496, 0.9197, 0.4197, 0.9496, 0.3833, 0.9717, 0.3418, 0.9854, 0.2968, 0.99, 0.25, 0.9854, 0.2032, 0.9717, 0.1582, 0.9496, 0.1167, 0.9197, 0.08029, 0.8833, 0.05045, 0.8418, 0.02827, 0.7968, 0.01461, 0.75, 0.01, 0.7032, 0.01461, 0.6582, 0.02827, 0.6167, 0.05045, 0.5803, 0.08029, 0.5504, 0.1167, 0.5283, 0.1582, 0.5146, 0.2032, 0.51, 0.25, 0.5146, 0.2968, 0.5283, 0.3418, 0.5504, 0.3833, 0.5803, 0.4197, 0.6167, 0.4496, 0.6582, 0.4717, 0.7032, 0.4854, 0.0625, 1.0, 0.09375, 1.0, 0.09375, 1.0, 0.0625, 1.0, 0.5312, 1.0, 0.5625, 1.0, 0.5625, 1.0, 0.5312, 1.0, 0.25, 1.0, 0.2812, 1.0, 0.2812, 1.0, 0.25, 1.0, 0.9375, 1.0, 0.9688, 1.0, 0.9688, 1.0, 0.9375, 1.0, 0.6562, 1.0, 0.6875, 1.0, 0.6875, 1.0, 0.6562, 1.0, 0.375, 1.0, 0.4062, 1.0, 0.4062, 1.0, 0.375, 1.0, 0.09375, 1.0, 0.125, 1.0, 0.125, 1.0, 0.09375, 1.0, 0.7812, 1.0, 0.8125, 1.0, 0.8125, 1.0, 0.7812, 1.0, 0.5, 1.0, 0.5312, 1.0, 0.5312, 1.0, 0.5, 1.0, 0.2188, 1.0, 0.25, 1.0, 0.25, 1.0, 0.2188, 1.0, 0.9062, 1.0, 0.9375, 1.0, 0.9375, 1.0, 0.9062, 1.0, 0.625, 1.0, 0.6562, 1.0, 0.6562, 1.0, 0.625, 1.0, 0.3438, 1.0, 0.375, 1.0, 0.375, 1.0, 0.3438, 1.0, 0.0625, 1.0, 0.09375, 1.0, 0.09375, 1.0, 0.0625, 1.0, 0.75, 1.0, 0.7812, 1.0, 0.7812, 1.0, 0.75, 1.0, 0.4688, 1.0, 0.5, 1.0, 0.5, 1.0, 0.4688, 1.0, 0.1875, 1.0, 0.2188, 1.0, 0.2188, 1.0, 0.1875, 1.0, 0.875, 1.0, 0.9062, 1.0, 0.9062, 1.0, 0.875, 1.0, 0.5938, 1.0, 0.625, 1.0, 0.625, 1.0, 0.5938, 1.0, 0.3125, 1.0, 0.3438, 1.0, 0.3438, 1.0, 0.3125, 1.0, 0.03125, 1.0, 0.0625, 1.0, 0.0625, 1.0, 0.03125, 1.0, 0.7188, 1.0, 0.75, 1.0, 0.75, 1.0, 0.7188, 1.0, 0.4375, 1.0, 0.4688, 1.0, 0.4688, 1.0, 0.4375, 1.0, 0.1562, 1.0, 0.1875, 1.0, 0.1875, 1.0, 0.1562, 1.0, 0.8438, 1.0, 0.875, 1.0, 0.875, 1.0, 0.8438, 1.0, 0.5625, 1.0, 0.5938, 1.0, 0.5938, 1.0, 0.5625, 1.0, 0.2812, 1.0, 0.3125, 1.0, 0.3125, 1.0, 0.2812, 1.0, 0.9688, 1.0, 1.0, 1.0, 1.0, 1.0, 0.9688, 1.0, 0.0, 1.0, 0.03125, 1.0, 0.03125, 1.0, 0.0, 1.0, 0.6875, 1.0, 0.7188, 1.0, 0.7188, 1.0, 0.6875, 1.0, 0.4062, 1.0, 0.4375, 1.0, 0.4375, 1.0, 0.4062, 1.0, 0.125, 1.0, 0.1562, 1.0, 0.1562, 1.0, 0.125, 1.0, 0.1358, 0.07903, 0.1713, 0.06003, 0.1713, 0.06003, 0.1358, 0.07903, 0.4688, 1.0, 0.5, 1.0, 0.5, 1.0, 0.4688, 1.0, 0.875, 1.0, 0.9062, 1.0, 0.9062, 1.0, 0.875, 1.0, 0.03125, 1.0, 0.0625, 1.0, 0.0625, 1.0, 0.03125, 1.0, 0.4375, 1.0, 0.4688, 1.0, 0.4688, 1.0, 0.4375, 1.0, 0.8438, 1.0, 0.875, 1.0, 0.875, 1.0, 0.8438, 1.0, 0.4062, 1.0, 0.4375, 1.0, 0.4375, 1.0, 0.4062, 1.0, 0.8125, 1.0, 0.8438, 1.0, 0.8438, 1.0, 0.8125, 1.0, 0.9062, 1.0, 0.9375, 1.0, 0.9375, 1.0, 0.9062, 1.0, 0.375, 1.0, 0.4062, 1.0, 0.4062, 1.0, 0.375, 1.0, 0.7812, 1.0, 0.8125, 1.0, 0.8125, 1.0, 0.7812, 1.0, 0.3438, 1.0, 0.375, 1.0, 0.375, 1.0, 0.3438, 1.0, 0.75, 1.0, 0.7812, 1.0, 0.7812, 1.0, 0.75, 1.0, 0.3125, 1.0, 0.3438, 1.0, 0.3438, 1.0, 0.3125, 1.0, 0.7188, 1.0, 0.75, 1.0, 0.75, 1.0, 0.7187, 1.0, 0.2812, 1.0, 0.3125, 1.0, 0.3125, 1.0, 0.2812, 1.0, 0.6875, 1.0, 0.7188, 1.0, 0.7188, 1.0, 0.6875, 1.0, 0.25, 1.0, 0.2812, 1.0, 0.2812, 1.0, 0.25, 1.0, 0.6562, 1.0, 0.6875, 1.0, 0.6875, 1.0, 0.6562, 1.0, 0.2188, 1.0, 0.25, 1.0, 0.25, 1.0, 0.2187, 1.0, 0.625, 1.0, 0.6562, 1.0, 0.6562, 1.0, 0.625, 1.0, 0.1875, 1.0, 0.2188, 1.0, 0.2188, 1.0, 0.1875, 1.0, 0.5938, 1.0, 0.625, 1.0, 0.625, 1.0, 0.5938, 1.0, 0.1562, 1.0, 0.1875, 1.0, 0.1875, 1.0, 0.1562, 1.0, 0.5625, 1.0, 0.5938, 1.0, 0.5938, 1.0, 0.5625, 1.0, 0.125, 1.0, 0.1562, 1.0, 0.1562, 1.0, 0.125, 1.0, 0.5312, 1.0, 0.5625, 1.0, 0.5625, 1.0, 0.5312, 1.0, 0.9375, 1.0, 0.9688, 1.0, 0.9688, 1.0, 0.9375, 1.0, 0.09375, 1.0, 0.125, 1.0, 0.125, 1.0, 0.09375, 1.0, 0.5, 1.0, 0.5312, 1.0, 0.5312, 1.0, 0.5, 1.0, 0.0, 1.0, 0.03125, 1.0, 0.03125, 1.0, 0.0, 1.0, 0.3287, 0.44, 0.2901, 0.4517, 0.2901, 0.4517, 0.3287, 0.44, 0.256, 0.4611, 0.2853, 0.4582, 0.2896, 0.48, 0.256, 0.4833, 0.3954, 0.3954, 0.3642, 0.421, 0.3642, 0.421, 0.3954, 0.3954, 0.421, 0.3642, 0.3954, 0.3954, 0.3954, 0.3954, 0.421, 0.3642, 0.44, 0.3287, 0.421, 0.3642, 0.421, 0.3642, 0.44, 0.3287, 0.4517, 0.2901, 0.44, 0.3287, 0.44, 0.3287, 0.4517, 0.2901, 0.4556, 0.25, 0.4517, 0.2901, 0.4517, 0.2901, 0.4556, 0.25, 0.4517, 0.2099, 0.4556, 0.25, 0.4556, 0.25, 0.4517, 0.2099, 0.44, 0.1713, 0.4517, 0.2099, 0.4517, 0.2099, 0.44, 0.1713, 0.421, 0.1358, 0.44, 0.1713, 0.44, 0.1713, 0.421, 0.1358, 0.3954, 0.1046, 0.421, 0.1358, 0.421, 0.1358, 0.3954, 0.1046, 0.3642, 0.07903, 0.3954, 0.1046, 0.3954, 0.1046, 0.3642, 0.07903, 0.3287, 0.06003, 0.3642, 0.07903, 0.3642, 0.07903, 0.3287, 0.06003, 0.2901, 0.04833, 0.3287, 0.06003, 0.3287, 0.06003, 0.2901, 0.04833, 0.25, 0.04438, 0.2901, 0.04833, 0.2901, 0.04833, 0.25, 0.04438, 0.2099, 0.04833, 0.25, 0.04438, 0.25, 0.04438, 0.2099, 0.04833, 0.2029, 0.04414, 0.1748, 0.05266, 0.1663, 0.03212, 0.1986, 0.02233, 0.1713, 0.06003, 0.2099, 0.04833, 0.2099, 0.04833, 0.1713, 0.06003, 0.1046, 0.1046, 0.1358, 0.07903, 0.1358, 0.07903, 0.1046, 0.1046, 0.07903, 0.1358, 0.1046, 0.1046, 0.1046, 0.1046, 0.07903, 0.1358, 0.06003, 0.1713, 0.07903, 0.1358, 0.07903, 0.1358, 0.06003, 0.1713, 0.04833, 0.2099, 0.06003, 0.1713, 0.06003, 0.1713, 0.04833, 0.2099, 0.04438, 0.25, 0.04833, 0.2099, 0.04833, 0.2099, 0.04438, 0.25, 0.04833, 0.2901, 0.04438, 0.25, 0.04438, 0.25, 0.04833, 0.2901, 0.06003, 0.3287, 0.04833, 0.2901, 0.04833, 0.2901, 0.06003, 0.3287, 0.07903, 0.3642, 0.06003, 0.3287, 0.06003, 0.3287, 0.07903, 0.3642, 0.1046, 0.3954, 0.07903, 0.3642, 0.07903, 0.3642, 0.1046, 0.3954, 0.1358, 0.421, 0.1046, 0.3954, 0.1046, 0.3954, 0.1358, 0.421, 0.1713, 0.44, 0.1358, 0.421, 0.1358, 0.421, 0.1713, 0.44, 0.2099, 0.4517, 0.1713, 0.44, 0.1713, 0.44, 0.2099, 0.4517, 0.9688, 1.0, 1.0, 1.0, 1.0, 1.0, 0.9688, 1.0, 0.3642, 0.421, 0.3287, 0.44, 0.3287, 0.44, 0.3642, 0.421, 0.2901, 0.4517, 0.25, 0.4556, 0.2099, 0.4517, 0.1713, 0.44, 0.1358, 0.421, 0.1046, 0.3954, 0.07903, 0.3642, 0.06003, 0.3287, 0.04833, 0.2901, 0.04438, 0.25, 0.04833, 0.2099, 0.06003, 0.1713, 0.07903, 0.1358, 0.1046, 0.1046, 0.1358, 0.07903, 0.1713, 0.06003, 0.2099, 0.04833, 0.25, 0.04438, 0.2901, 0.04833, 0.3287, 0.06003, 0.3642, 0.07903, 0.3954, 0.1046, 0.421, 0.1358, 0.44, 0.1713, 0.4517, 0.2099, 0.4556, 0.25, 0.4517, 0.2901, 0.44, 0.3287, 0.421, 0.3642, 0.3954, 0.3954, 0.3642, 0.421, 0.3287, 0.44, 0.4035, 0.395, 0.4222, 0.3723, 0.4406, 0.3847, 0.4193, 0.4107, 0.2147, 0.4582, 0.244, 0.4611, 0.244, 0.4833, 0.2104, 0.48, 0.1636, 0.05728, 0.1377, 0.07112, 0.1254, 0.05263, 0.1551, 0.03674, 0.4289, 0.3623, 0.4427, 0.3364, 0.4633, 0.3449, 0.4474, 0.3746, 0.1277, 0.07783, 0.105, 0.09646, 0.08928, 0.08074, 0.1153, 0.05935, 0.4473, 0.3252, 0.4559, 0.2971, 0.4777, 0.3014, 0.4679, 0.3337, 0.09646, 0.105, 0.07783, 0.1277, 0.05935, 0.1153, 0.08074, 0.08928, 0.4582, 0.2853, 0.4611, 0.256, 0.4833, 0.256, 0.48, 0.2896, 0.07112, 0.1377, 0.05728, 0.1636, 0.03674, 0.1551, 0.05263, 0.1254, 0.4611, 0.244, 0.4582, 0.2147, 0.48, 0.2104, 0.4833, 0.244, 0.05266, 0.1748, 0.04414, 0.2029, 0.02233, 0.1986, 0.03212, 0.1663, 0.4559, 0.2029, 0.4473, 0.1748, 0.4679, 0.1663, 0.4777, 0.1986, 0.04178, 0.2147, 0.0389, 0.244, 0.01667, 0.244, 0.01997, 0.2104, 0.4427, 0.1636, 0.4289, 0.1377, 0.4474, 0.1254, 0.4633, 0.1551, 0.0389, 0.256, 0.04178, 0.2853, 0.01997, 0.2896, 0.01667, 0.256, 0.4222, 0.1277, 0.4035, 0.105, 0.4193, 0.08928, 0.4406, 0.1153, 0.04414, 0.2971, 0.05266, 0.3252, 0.03212, 0.3337, 0.02233, 0.3014, 0.395, 0.09646, 0.3723, 0.07783, 0.3847, 0.05935, 0.4107, 0.08074, 0.05728, 0.3364, 0.07112, 0.3623, 0.05263, 0.3746, 0.03674, 0.3449, 0.3623, 0.07112, 0.3364, 0.05728, 0.3449, 0.03674, 0.3746, 0.05263, 0.2971, 0.4559, 0.3252, 0.4473, 0.3337, 0.4679, 0.3014, 0.4777, 0.07783, 0.3723, 0.09646, 0.395, 0.08074, 0.4107, 0.05935, 0.3847, 0.3252, 0.05266, 0.2971, 0.04414, 0.3014, 0.02233, 0.3337, 0.03212, 0.25, 0.4556, 0.2099, 0.4517, 0.2099, 0.4517, 0.25, 0.4556, 0.105, 0.4035, 0.1277, 0.4222, 0.1153, 0.4406, 0.08928, 0.4193, 0.2853, 0.04178, 0.256, 0.0389, 0.256, 0.01667, 0.2896, 0.01997, 0.3364, 0.4427, 0.3623, 0.4289, 0.3746, 0.4474, 0.3449, 0.4633, 0.1377, 0.4289, 0.1636, 0.4427, 0.1551, 0.4633, 0.1254, 0.4474, 0.244, 0.0389, 0.2147, 0.04178, 0.2104, 0.01997, 0.244, 0.01667, 0.3723, 0.4222, 0.395, 0.4035, 0.4107, 0.4193, 0.3847, 0.4406, 0.1748, 0.4473, 0.2029, 0.4559, 0.1986, 0.4777, 0.1663, 0.4679, 0.1818, 0.0, 0.2273, 0.07873, 0.1364, 0.07873, 0.2727, 0.1575, 0.3182, 0.07873, 0.3636, 0.1575, 0.9091, 0.0, 0.9545, 0.07873, 0.8636, 0.07873, 0.7273, 0.0, 0.7727, 0.07873, 0.6818, 0.07873, 0.5455, 0.0, 0.5909, 0.07873, 0.5, 0.07873, 0.2727, 0.1575, 0.3636, 0.1575, 0.3182, 0.2362, 0.09091, 0.1575, 0.1818, 0.1575, 0.1364, 0.2362, 0.8182, 0.1575, 0.9091, 0.1575, 0.8636, 0.2362, 0.6364, 0.1575, 0.7273, 0.1575, 0.6818, 0.2362, 0.5455, 0.3149, 0.5, 0.2362, 0.6364, 0.3149, 0.2727, 0.3149, 0.2273, 0.3149, 0.3182, 0.3149, 0.09091, 0.1575, 0.1364, 0.2362, 0.04546, 0.2362, 0.8182, 0.1575, 0.8636, 0.2362, 0.7727, 0.2362, 0.5909, 0.2362, 0.4545, 0.1575, 0.4545, 0.1575, 0.5909, 0.2362, 0.25, 0.3543, 0.2273, 0.3937, 0.2273, 0.3937, 0.25, 0.3543, 0.5114, 0.374, 0.5, 0.3937, 0.4545, 0.4724, 0.4773, 0.433, 0.3636, 0.3149, 0.4091, 0.3149, 0.3864, 0.3543, 0.8636, 0.3937, 0.9091, 0.3149, 0.9091, 0.3149, 0.8636, 0.3937, 0.2841, 0.2952, 0.1136, 0.1968, 0.2273, 0.3937, 0.3182, 0.3937, 0.09091, 0.3149, 0.1818, 0.3149, 0.1818, 0.3149, 0.09091, 0.3149, 0.5, 0.3937, 0.5455, 0.3149, 0.5455, 0.3149, 0.5, 0.3937, 0.6364, 0.3149, 0.7273, 0.3149, 0.7273, 0.3149, 0.6364, 0.3149, 0.2727, 0.3149, 0.1818, 0.3149, 0.1818, 0.3149, 0.2727, 0.3149, 0.2273, 0.2362, 0.2727, 0.1575, 0.2727, 0.1575, 0.2273, 0.2362, 0.3182, 0.2362, 0.3636, 0.3149, 0.3636, 0.3149, 0.3182, 0.2362, 0.4545, 0.3149, 0.3636, 0.3149, 0.3636, 0.3149, 0.4545, 0.3149, 0.5, 0.2362, 0.5455, 0.3149, 0.5455, 0.3149, 0.5, 0.2362, 0.4091, 0.2362, 0.4545, 0.1575, 0.4545, 0.1575, 0.4091, 0.2362, 0.5909, 0.2362, 0.4545, 0.1575, 0.4545, 0.1575, 0.5909, 0.2362, 0.6818, 0.2362, 0.7273, 0.3149, 0.7273, 0.3149, 0.6818, 0.2362, 0.5455, 0.1575, 0.6364, 0.1575, 0.6364, 0.1575, 0.5455, 0.1575, 0.5, 0.3937, 0.5455, 0.3149, 0.5455, 0.3149, 0.5, 0.3937, 0.7727, 0.3937, 0.8182, 0.4724, 0.8182, 0.4724, 0.7727, 0.3937, 0.6364, 0.3149, 0.7273, 0.3149, 0.7273, 0.3149, 0.6364, 0.3149, 0.4545, 0.4724, 0.5, 0.3937, 0.4545, 0.4724, 0.7727, 0.3937, 0.8182, 0.4724, 0.8182, 0.4724, 0.7727, 0.3937, 0.6364, 0.3149, 0.7273, 0.3149, 0.7273, 0.3149, 0.6364, 0.3149, 0.5455, 0.1575, 0.6364, 0.1575, 0.6364, 0.1575, 0.5455, 0.1575, 0.7273, 0.3149, 0.7727, 0.3937, 0.7273, 0.3149, 0.5455, 0.3149, 0.6364, 0.3149, 0.5455, 0.3149, 0.6818, 0.2362, 0.7273, 0.3149, 0.7273, 0.3149, 0.6818, 0.2362, 0.5455, 0.1575, 0.6364, 0.1575, 0.6364, 0.1575, 0.5455, 0.1575, 0.4545, 0.1575, 0.5455, 0.1575, 0.4545, 0.1575, 0.6818, 0.2362, 0.7273, 0.3149, 0.7273, 0.3149, 0.6818, 0.2362, 0.5909, 0.2362, 0.4545, 0.1575, 0.4545, 0.1575, 0.5909, 0.2362, 0.6364, 0.1575, 0.6818, 0.2362, 0.6364, 0.1575, 0.7273, 0.3149, 0.5909, 0.2362, 0.7273, 0.3149, 0.4545, 0.3149, 0.3636, 0.3149, 0.3636, 0.3149, 0.4545, 0.3149, 0.5, 0.2362, 0.5455, 0.3149, 0.5455, 0.3149, 0.5, 0.2362, 0.4091, 0.2362, 0.4545, 0.1575, 0.4545, 0.1575, 0.4091, 0.2362, 0.5455, 0.3149, 0.4545, 0.3149, 0.5455, 0.3149, 0.5, 0.2362, 0.5455, 0.3149, 0.5455, 0.3149, 0.5, 0.2362, 0.4091, 0.2362, 0.4545, 0.1575, 0.4545, 0.1575, 0.4091, 0.2362, 0.4545, 0.1575, 0.5, 0.2362, 0.4545, 0.1575, 0.3636, 0.3149, 0.4091, 0.2362, 0.3636, 0.3149, 0.8636, 0.3937, 0.9091, 0.3149, 0.9091, 0.3149, 0.8636, 0.3937, 0.2273, 0.3937, 0.2727, 0.4724, 0.2727, 0.4724, 0.2273, 0.3937, 0.09091, 0.3149, 0.1818, 0.3149, 0.1818, 0.3149, 0.09091, 0.3149, 0.8636, 0.3937, 0.9091, 0.3149, 0.9091, 0.3149, 0.8636, 0.3937, 0.2273, 0.3937, 0.2727, 0.4724, 0.2727, 0.4724, 0.2273, 0.3937, 0.09091, 0.3149, 0.1818, 0.3149, 0.1818, 0.3149, 0.09091, 0.3149, 0.8182, 0.4724, 0.8636, 0.3937, 0.8182, 0.4724, 0.2273, 0.3937, 0.2727, 0.4724, 0.2727, 0.4724, 0.2273, 0.3937, 0.09091, 0.3149, 0.1818, 0.3149, 0.1818, 0.3149, 0.09091, 0.3149, 0.1818, 0.3149, 0.2273, 0.3937, 0.1818, 0.3149, 0.0, 0.3149, 0.09091, 0.3149, 0.0, 0.3149, 0.4091, 0.3937, 0.4318, 0.3543, 0.4545, 0.3937, 0.4545, 0.3149, 0.5, 0.3149, 0.4773, 0.3543, 0.2273, 0.3937, 0.25, 0.3543, 0.2727, 0.3937, 0.3636, 0.3149, 0.3636, 0.3149, 0.3182, 0.3149, 0.2727, 0.3149, 0.2273, 0.3149, 0.2273, 0.3149, 0.7273, 0.3149, 0.7273, 0.3149, 0.7727, 0.3937, 0.8182, 0.4724, 0.7727, 0.3937, 0.6591, 0.433, 0.9091, 0.3149, 0.4545, 0.1575, 0.7045, 0.3543, 0.7273, 0.3149, 0.3636, 0.3149, 0.8182, 0.3149, 0.2159, 0.374, 0.25, 0.433, 0.2727, 0.4724, 0.2273, 0.3937, 0.2727, 0.3149, 0.1818, 0.3149, 0.1818, 0.3149, 0.2727, 0.3149, 0.2273, 0.2362, 0.2727, 0.1575, 0.2727, 0.1575, 0.2273, 0.2362, 0.3182, 0.2362, 0.3636, 0.3149, 0.3636, 0.3149, 0.3182, 0.2362, 0.2727, 0.3149, 0.1818, 0.3149, 0.1818, 0.3149, 0.2727, 0.3149, 0.2273, 0.2362, 0.2727, 0.1575, 0.2727, 0.1575, 0.2273, 0.2362, 0.3182, 0.2362, 0.3636, 0.3149, 0.3636, 0.3149, 0.3182, 0.2362, 0.2727, 0.3149, 0.1818, 0.3149, 0.1818, 0.3149, 0.2727, 0.3149, 0.2273, 0.2362, 0.2727, 0.1575, 0.2727, 0.1575, 0.2273, 0.2362, 0.3182, 0.2362, 0.3636, 0.3149, 0.3636, 0.3149, 0.3182, 0.2362, 0.3636, 0.3149, 0.2727, 0.3149, 0.3636, 0.3149, 0.2273, 0.2362, 0.2727, 0.1575, 0.2727, 0.1575, 0.2273, 0.2362, 0.3182, 0.2362, 0.3636, 0.3149, 0.3636, 0.3149, 0.3182, 0.2362, 0.1818, 0.3149, 0.2273, 0.2362, 0.1818, 0.3149, 0.2727, 0.1575, 0.3182, 0.2362, 0.2727, 0.1575, 0.25, 0.3543, 0.2273, 0.3937, 0.2273, 0.3937, 0.25, 0.3543, 0.2045, 0.3543, 0.1818, 0.3149, 0.1818, 0.3149, 0.2045, 0.3543, 0.2273, 0.3149, 0.2727, 0.3149, 0.2727, 0.3149, 0.2273, 0.3149, 0.25, 0.3543, 0.2273, 0.3937, 0.2273, 0.3937, 0.25, 0.3543, 0.2045, 0.3543, 0.1818, 0.3149, 0.1818, 0.3149, 0.2045, 0.3543, 0.2273, 0.3149, 0.2727, 0.3149, 0.2727, 0.3149, 0.2273, 0.3149, 0.25, 0.3543, 0.2273, 0.3937, 0.2273, 0.3937, 0.25, 0.3543, 0.2045, 0.3543, 0.1818, 0.3149, 0.1818, 0.3149, 0.2045, 0.3543, 0.2273, 0.3149, 0.2727, 0.3149, 0.2727, 0.3149, 0.2273, 0.3149, 0.25, 0.3543, 0.2273, 0.3937, 0.2273, 0.3937, 0.25, 0.3543, 0.2045, 0.3543, 0.1818, 0.3149, 0.1818, 0.3149, 0.2045, 0.3543, 0.2273, 0.3149, 0.2727, 0.3149, 0.2727, 0.3149, 0.2273, 0.3149, 0.2727, 0.3149, 0.25, 0.3543, 0.2727, 0.3149, 0.2045, 0.3543, 0.1818, 0.3149, 0.1818, 0.3149, 0.2045, 0.3543, 0.2273, 0.3149, 0.2727, 0.3149, 0.2727, 0.3149, 0.2273, 0.3149, 0.2273, 0.3937, 0.2045, 0.3543, 0.2273, 0.3937, 0.1818, 0.3149, 0.2273, 0.3149, 0.1818, 0.3149, 0.2901, 0.4517, 0.2971, 0.4559, 0.2853, 0.4582, 0.256, 0.4611, 0.244, 0.4611, 0.25, 0.4556, 0.3287, 0.44, 0.3364, 0.4427, 0.3252, 0.4473, 0.3642, 0.421, 0.3723, 0.4222, 0.3623, 0.4289, 0.3954, 0.3954, 0.4035, 0.395, 0.395, 0.4035, 0.421, 0.3642, 0.4289, 0.3623, 0.4222, 0.3723, 0.44, 0.3287, 0.4473, 0.3252, 0.4427, 0.3364, 0.4517, 0.2901, 0.4582, 0.2853, 0.4559, 0.2971, 0.4556, 0.25, 0.4611, 0.244, 0.4611, 0.256, 0.4517, 0.2099, 0.4559, 0.2029, 0.4582, 0.2147, 0.44, 0.1713, 0.4427, 0.1636, 0.4473, 0.1748, 0.421, 0.1358, 0.4222, 0.1277, 0.4289, 0.1377, 0.3954, 0.1046, 0.395, 0.09646, 0.4035, 0.105, 0.3642, 0.07903, 0.3623, 0.07112, 0.3723, 0.07783, 0.3287, 0.06003, 0.3252, 0.05266, 0.3364, 0.05728, 0.2901, 0.04833, 0.2853, 0.04178, 0.2971, 0.04414, 0.25, 0.04438, 0.244, 0.0389, 0.256, 0.0389, 0.2099, 0.04833, 0.2029, 0.04414, 0.2147, 0.04178, 0.1713, 0.06003, 0.1636, 0.05728, 0.1748, 0.05266, 0.1358, 0.07903, 0.1277, 0.07783, 0.1377, 0.07112, 0.1046, 0.1046, 0.09646, 0.105, 0.105, 0.09646, 0.07903, 0.1358, 0.07112, 0.1377, 0.07783, 0.1277, 0.06003, 0.1713, 0.05266, 0.1748, 0.05728, 0.1636, 0.04833, 0.2099, 0.04178, 0.2147, 0.04414, 0.2029, 0.04438, 0.25, 0.0389, 0.256, 0.0389, 0.244, 0.04833, 0.2901, 0.04414, 0.2971, 0.04178, 0.2853, 0.06003, 0.3287, 0.05728, 0.3364, 0.05266, 0.3252, 0.07903, 0.3642, 0.07783, 0.3723, 0.07112, 0.3623, 0.1046, 0.3954, 0.105, 0.4035, 0.09646, 0.395, 0.1358, 0.421, 0.1377, 0.4289, 0.1277, 0.4222, 0.1713, 0.44, 0.1748, 0.4473, 0.1636, 0.4427, 0.2099, 0.4517, 0.2147, 0.4582, 0.2029, 0.4559, 0.9732, 1.0, 0.9688, 1.0, 0.9688, 1.0, 0.0, 1.0, 0.0, 1.0, 0.00443, 1.0, 0.9419, 1.0, 0.9375, 1.0, 0.9375, 1.0, 0.9107, 1.0, 0.9062, 1.0, 0.9062, 1.0, 0.8794, 1.0, 0.875, 1.0, 0.875, 1.0, 0.8482, 1.0, 0.8438, 1.0, 0.8438, 1.0, 0.8169, 1.0, 0.8125, 1.0, 0.8125, 1.0, 0.7857, 1.0, 0.7812, 1.0, 0.7812, 1.0, 0.75, 1.0, 0.7456, 1.0, 0.75, 1.0, 0.7188, 1.0, 0.7143, 1.0, 0.7188, 1.0, 0.6875, 1.0, 0.6831, 1.0, 0.6875, 1.0, 0.6562, 1.0, 0.6518, 1.0, 0.6562, 1.0, 0.625, 1.0, 0.6206, 1.0, 0.625, 1.0, 0.5938, 1.0, 0.5893, 1.0, 0.5938, 1.0, 0.5625, 1.0, 0.5581, 1.0, 0.5625, 1.0, 0.5312, 1.0, 0.5268, 1.0, 0.5312, 1.0, 0.5, 1.0, 0.4956, 1.0, 0.5, 1.0, 0.4688, 1.0, 0.4643, 1.0, 0.4688, 1.0, 0.4375, 1.0, 0.4331, 1.0, 0.4375, 1.0, 0.4062, 1.0, 0.4018, 1.0, 0.4062, 1.0, 0.375, 1.0, 0.3706, 1.0, 0.375, 1.0, 0.3438, 1.0, 0.3393, 1.0, 0.3438, 1.0, 0.3125, 1.0, 0.3081, 1.0, 0.3125, 1.0, 0.2812, 1.0, 0.2768, 1.0, 0.2812, 1.0, 0.2544, 1.0, 0.25, 1.0, 0.25, 1.0, 0.2232, 1.0, 0.2188, 1.0, 0.2187, 1.0, 0.1919, 1.0, 0.1875, 1.0, 0.1875, 1.0, 0.1607, 1.0, 0.1562, 1.0, 0.1562, 1.0, 0.1294, 1.0, 0.125, 1.0, 0.125, 1.0, 0.09818, 1.0, 0.09375, 1.0, 0.09375, 1.0, 0.06693, 1.0, 0.0625, 1.0, 0.0625, 1.0, 0.03568, 1.0, 0.03125, 1.0, 0.03125, 1.0, 0.9688, 1.0, 1.0, 1.0, 0.9956, 1.0, 0.9732, 1.0, 0.9375, 1.0, 0.9688, 1.0, 0.9643, 1.0, 0.9419, 1.0, 0.9062, 1.0, 0.9375, 1.0, 0.9331, 1.0, 0.9107, 1.0, 0.875, 1.0, 0.9062, 1.0, 0.9018, 1.0, 0.8794, 1.0, 0.8438, 1.0, 0.875, 1.0, 0.8706, 1.0, 0.8482, 1.0, 0.8125, 1.0, 0.8438, 1.0, 0.8393, 1.0, 0.8169, 1.0, 0.7812, 1.0, 0.8125, 1.0, 0.8081, 1.0, 0.7857, 1.0, 0.75, 1.0, 0.7812, 1.0, 0.7768, 1.0, 0.7544, 1.0, 0.7187, 1.0, 0.75, 1.0, 0.7456, 1.0, 0.7232, 1.0, 0.6875, 1.0, 0.7188, 1.0, 0.7143, 1.0, 0.6919, 1.0, 0.6562, 1.0, 0.6875, 1.0, 0.6831, 1.0, 0.6607, 1.0, 0.625, 1.0, 0.6562, 1.0, 0.6518, 1.0, 0.6294, 1.0, 0.5938, 1.0, 0.625, 1.0, 0.6206, 1.0, 0.5982, 1.0, 0.5625, 1.0, 0.5938, 1.0, 0.5893, 1.0, 0.5669, 1.0, 0.5312, 1.0, 0.5625, 1.0, 0.5581, 1.0, 0.5357, 1.0, 0.5, 1.0, 0.5312, 1.0, 0.5268, 1.0, 0.5044, 1.0, 0.4688, 1.0, 0.5, 1.0, 0.4956, 1.0, 0.4732, 1.0, 0.4375, 1.0, 0.4688, 1.0, 0.4643, 1.0, 0.4419, 1.0, 0.4062, 1.0, 0.4375, 1.0, 0.4331, 1.0, 0.4107, 1.0, 0.375, 1.0, 0.4062, 1.0, 0.4018, 1.0, 0.3794, 1.0, 0.3438, 1.0, 0.375, 1.0, 0.3706, 1.0, 0.3482, 1.0, 0.3125, 1.0, 0.3438, 1.0, 0.3393, 1.0, 0.3169, 1.0, 0.2812, 1.0, 0.3125, 1.0, 0.3081, 1.0, 0.2857, 1.0, 0.25, 1.0, 0.2812, 1.0, 0.2768, 1.0, 0.2544, 1.0, 0.2187, 1.0, 0.25, 1.0, 0.2456, 1.0, 0.2232, 1.0, 0.1875, 1.0, 0.2188, 1.0, 0.2143, 1.0, 0.1919, 1.0, 0.1562, 1.0, 0.1875, 1.0, 0.1831, 1.0, 0.1607, 1.0, 0.125, 1.0, 0.1562, 1.0, 0.1518, 1.0, 0.1294, 1.0, 0.09375, 1.0, 0.125, 1.0, 0.1206, 1.0, 0.09818, 1.0, 0.0625, 1.0, 0.09375, 1.0, 0.08932, 1.0, 0.06693, 1.0, 0.03125, 1.0, 0.0625, 1.0, 0.05807, 1.0, 0.03568, 1.0, 0.0, 1.0, 0.03125, 1.0, 0.02682, 1.0, 0.00443, 1.0, 0.2853, 0.4582, 0.256, 0.4611, 0.25, 0.4556, 0.2901, 0.4517, 0.3252, 0.4473, 0.2971, 0.4559, 0.2901, 0.4517, 0.3287, 0.44, 0.3623, 0.4289, 0.3364, 0.4427, 0.3287, 0.44, 0.3642, 0.421, 0.395, 0.4035, 0.3723, 0.4222, 0.3642, 0.421, 0.3954, 0.3954, 0.4222, 0.3723, 0.4035, 0.395, 0.3954, 0.3954, 0.421, 0.3642, 0.4427, 0.3364, 0.4289, 0.3623, 0.421, 0.3642, 0.44, 0.3287, 0.4559, 0.2971, 0.4473, 0.3252, 0.44, 0.3287, 0.4517, 0.2901, 0.4611, 0.256, 0.4582, 0.2853, 0.4517, 0.2901, 0.4556, 0.25, 0.4582, 0.2147, 0.4611, 0.244, 0.4556, 0.25, 0.4517, 0.2099, 0.4473, 0.1748, 0.4559, 0.2029, 0.4517, 0.2099, 0.44, 0.1713, 0.4289, 0.1377, 0.4427, 0.1636, 0.44, 0.1713, 0.421, 0.1358, 0.4035, 0.105, 0.4222, 0.1277, 0.421, 0.1358, 0.3954, 0.1046, 0.3723, 0.07783, 0.395, 0.09646, 0.3954, 0.1046, 0.3642, 0.07903, 0.3364, 0.05728, 0.3623, 0.07112, 0.3642, 0.07903, 0.3287, 0.06003, 0.2971, 0.04414, 0.3252, 0.05266, 0.3287, 0.06003, 0.2901, 0.04833, 0.256, 0.0389, 0.2853, 0.04178, 0.2901, 0.04833, 0.25, 0.04438, 0.2147, 0.04178, 0.244, 0.0389, 0.25, 0.04438, 0.2099, 0.04833, 0.1748, 0.05266, 0.2029, 0.04414, 0.2099, 0.04833, 0.1713, 0.06003, 0.1377, 0.07112, 0.1636, 0.05728, 0.1713, 0.06003, 0.1358, 0.07903, 0.105, 0.09646, 0.1277, 0.07783, 0.1358, 0.07903, 0.1046, 0.1046, 0.07783, 0.1277, 0.09646, 0.105, 0.1046, 0.1046, 0.07903, 0.1358, 0.05728, 0.1636, 0.07112, 0.1377, 0.07903, 0.1358, 0.06003, 0.1713, 0.04414, 0.2029, 0.05266, 0.1748, 0.06003, 0.1713, 0.04833, 0.2099, 0.0389, 0.244, 0.04178, 0.2147, 0.04833, 0.2099, 0.04438, 0.25, 0.04178, 0.2853, 0.0389, 0.256, 0.04438, 0.25, 0.04833, 0.2901, 0.05266, 0.3252, 0.04414, 0.2971, 0.04833, 0.2901, 0.06003, 0.3287, 0.07112, 0.3623, 0.05728, 0.3364, 0.06003, 0.3287, 0.07903, 0.3642, 0.09646, 0.395, 0.07783, 0.3723, 0.07903, 0.3642, 0.1046, 0.3954, 0.1277, 0.4222, 0.105, 0.4035, 0.1046, 0.3954, 0.1358, 0.421, 0.1636, 0.4427, 0.1377, 0.4289, 0.1358, 0.421, 0.1713, 0.44, 0.2029, 0.4559, 0.1748, 0.4473, 0.1713, 0.44, 0.2099, 0.4517, 0.244, 0.4611, 0.2147, 0.4582, 0.2099, 0.4517, 0.25, 0.4556, 0.244, 0.4833, 0.244, 0.4611, 0.256, 0.4611, 0.256, 0.4833, 0.2971, 0.4559, 0.3014, 0.4777, 0.2896, 0.48, 0.2853, 0.4582, 0.3364, 0.4427, 0.3449, 0.4633, 0.3337, 0.4679, 0.3252, 0.4473, 0.3723, 0.4222, 0.3847, 0.4406, 0.3746, 0.4474, 0.3623, 0.4289, 0.4035, 0.395, 0.4193, 0.4107, 0.4107, 0.4193, 0.395, 0.4035, 0.4289, 0.3623, 0.4474, 0.3746, 0.4406, 0.3847, 0.4222, 0.3723, 0.4473, 0.3252, 0.4679, 0.3337, 0.4633, 0.3449, 0.4427, 0.3364, 0.4582, 0.2853, 0.48, 0.2896, 0.4777, 0.3014, 0.4559, 0.2971, 0.4611, 0.244, 0.4833, 0.244, 0.4833, 0.256, 0.4611, 0.256, 0.4559, 0.2029, 0.4777, 0.1986, 0.48, 0.2104, 0.4582, 0.2147, 0.4427, 0.1636, 0.4633, 0.1551, 0.4679, 0.1663, 0.4473, 0.1748, 0.4222, 0.1277, 0.4406, 0.1153, 0.4474, 0.1254, 0.4289, 0.1377, 0.395, 0.09646, 0.4107, 0.08074, 0.4193, 0.08928, 0.4035, 0.105, 0.3623, 0.07112, 0.3746, 0.05263, 0.3847, 0.05935, 0.3723, 0.07783, 0.3252, 0.05266, 0.3337, 0.03212, 0.3449, 0.03674, 0.3364, 0.05728, 0.2853, 0.04178, 0.2896, 0.01997, 0.3014, 0.02233, 0.2971, 0.04414, 0.244, 0.0389, 0.244, 0.01667, 0.256, 0.01667, 0.256, 0.0389, 0.2029, 0.04414, 0.1986, 0.02233, 0.2104, 0.01997, 0.2147, 0.04178, 0.1636, 0.05728, 0.1551, 0.03674, 0.1663, 0.03212, 0.1748, 0.05266, 0.1277, 0.07783, 0.1153, 0.05935, 0.1254, 0.05263, 0.1377, 0.07112, 0.09646, 0.105, 0.08074, 0.08928, 0.08928, 0.08074, 0.105, 0.09646, 0.07112, 0.1377, 0.05263, 0.1254, 0.05935, 0.1153, 0.07783, 0.1277, 0.05266, 0.1748, 0.03212, 0.1663, 0.03674, 0.1551, 0.05728, 0.1636, 0.04178, 0.2147, 0.01997, 0.2104, 0.02233, 0.1986, 0.04414, 0.2029, 0.0389, 0.256, 0.01667, 0.256, 0.01667, 0.244, 0.0389, 0.244, 0.04414, 0.2971, 0.02233, 0.3014, 0.01997, 0.2896, 0.04178, 0.2853, 0.05728, 0.3364, 0.03674, 0.3449, 0.03212, 0.3337, 0.05266, 0.3252, 0.07783, 0.3723, 0.05935, 0.3847, 0.05263, 0.3746, 0.07112, 0.3623, 0.105, 0.4035, 0.08928, 0.4193, 0.08074, 0.4107, 0.09646, 0.395, 0.1377, 0.4289, 0.1254, 0.4474, 0.1153, 0.4406, 0.1277, 0.4222, 0.1748, 0.4473, 0.1663, 0.4679, 0.1551, 0.4633, 0.1636, 0.4427, 0.2147, 0.4582, 0.2104, 0.48, 0.1986, 0.4777, 0.2029, 0.4559, 0.2901, 0.4517, 0.25, 0.4556, 0.25, 0.4556, 0.2901, 0.4517, 0.1818, 0.3149, 0.2273, 0.3149, 0.1818, 0.3149, 0.1818, 0.3149, 0.2273, 0.3149, 0.2273, 0.3149, 0.2273, 0.3149, 0.2727, 0.3149, 0.2273, 0.3149, 0.2273, 0.3937, 0.2045, 0.3543, 0.2273, 0.3937, 0.2273, 0.3937, 0.2045, 0.3543, 0.2045, 0.3543, 0.2045, 0.3543, 0.1818, 0.3149, 0.2045, 0.3543, 0.1818, 0.3149, 0.2273, 0.3149, 0.2273, 0.3149, 0.1818, 0.3149, 0.1818, 0.3149, 0.2273, 0.3149, 0.2273, 0.3149, 0.1818, 0.3149, 0.2273, 0.3149, 0.2727, 0.3149, 0.2727, 0.3149, 0.2273, 0.3149, 0.2273, 0.3937, 0.2045, 0.3543, 0.2045, 0.3543, 0.2273, 0.3937, 0.2273, 0.3937, 0.2045, 0.3543, 0.2045, 0.3543, 0.2273, 0.3937, 0.2045, 0.3543, 0.1818, 0.3149, 0.1818, 0.3149, 0.2045, 0.3543, 0.2727, 0.3149, 0.25, 0.3543, 0.2727, 0.3149, 0.2727, 0.3149, 0.25, 0.3543, 0.25, 0.3543, 0.25, 0.3543, 0.2273, 0.3937, 0.25, 0.3543, 0.1818, 0.3149, 0.2273, 0.3149, 0.2273, 0.3149, 0.1818, 0.3149, 0.1818, 0.3149, 0.2273, 0.3149, 0.2273, 0.3149, 0.1818, 0.3149, 0.2273, 0.3149, 0.2727, 0.3149, 0.2727, 0.3149, 0.2273, 0.3149, 0.2273, 0.3937, 0.2045, 0.3543, 0.2045, 0.3543, 0.2273, 0.3937, 0.2273, 0.3937, 0.2045, 0.3543, 0.2045, 0.3543, 0.2273, 0.3937, 0.2045, 0.3543, 0.1818, 0.3149, 0.1818, 0.3149, 0.2045, 0.3543, 0.2727, 0.3149, 0.25, 0.3543, 0.25, 0.3543, 0.2727, 0.3149, 0.2727, 0.3149, 0.25, 0.3543, 0.25, 0.3543, 0.2727, 0.3149, 0.25, 0.3543, 0.2273, 0.3937, 0.2273, 0.3937, 0.25, 0.3543, 0.1818, 0.3149, 0.2273, 0.3149, 0.2273, 0.3149, 0.1818, 0.3149, 0.1818, 0.3149, 0.2273, 0.3149, 0.2273, 0.3149, 0.1818, 0.3149, 0.2273, 0.3149, 0.2727, 0.3149, 0.2727, 0.3149, 0.2273, 0.3149, 0.2273, 0.3937, 0.2045, 0.3543, 0.2045, 0.3543, 0.2273, 0.3937, 0.2273, 0.3937, 0.2045, 0.3543, 0.2045, 0.3543, 0.2273, 0.3937, 0.2045, 0.3543, 0.1818, 0.3149, 0.1818, 0.3149, 0.2045, 0.3543, 0.2727, 0.3149, 0.25, 0.3543, 0.25, 0.3543, 0.2727, 0.3149, 0.2727, 0.3149, 0.25, 0.3543, 0.25, 0.3543, 0.2727, 0.3149, 0.25, 0.3543, 0.2273, 0.3937, 0.2273, 0.3937, 0.25, 0.3543, 0.1818, 0.3149, 0.2273, 0.3149, 0.2273, 0.3149, 0.1818, 0.3149, 0.1818, 0.3149, 0.2273, 0.3149, 0.2273, 0.3149, 0.1818, 0.3149, 0.2273, 0.3149, 0.2727, 0.3149, 0.2727, 0.3149, 0.2273, 0.3149, 0.2273, 0.3937, 0.2045, 0.3543, 0.2045, 0.3543, 0.2273, 0.3937, 0.2273, 0.3937, 0.2045, 0.3543, 0.2045, 0.3543, 0.2273, 0.3937, 0.2045, 0.3543, 0.1818, 0.3149, 0.1818, 0.3149, 0.2045, 0.3543, 0.2727, 0.3149, 0.25, 0.3543, 0.25, 0.3543, 0.2727, 0.3149, 0.2727, 0.3149, 0.25, 0.3543, 0.25, 0.3543, 0.2727, 0.3149, 0.25, 0.3543, 0.2273, 0.3937, 0.2273, 0.3937, 0.25, 0.3543, 0.1818, 0.3149, 0.2273, 0.3149, 0.2273, 0.3149, 0.1818, 0.3149, 0.1818, 0.3149, 0.2273, 0.3149, 0.2273, 0.3149, 0.1818, 0.3149, 0.2273, 0.3149, 0.2727, 0.3149, 0.2727, 0.3149, 0.2273, 0.3149, 0.2273, 0.3937, 0.2045, 0.3543, 0.2045, 0.3543, 0.2273, 0.3937, 0.2273, 0.3937, 0.2045, 0.3543, 0.2045, 0.3543, 0.2273, 0.3937, 0.2045, 0.3543, 0.1818, 0.3149, 0.1818, 0.3149, 0.2045, 0.3543, 0.2727, 0.3149, 0.25, 0.3543, 0.25, 0.3543, 0.2727, 0.3149, 0.2727, 0.3149, 0.25, 0.3543, 0.25, 0.3543, 0.2727, 0.3149, 0.25, 0.3543, 0.2273, 0.3937, 0.2273, 0.3937, 0.25, 0.3543, 0.2727, 0.1575, 0.3182, 0.2362, 0.2727, 0.1575, 0.2727, 0.1575, 0.3182, 0.2362, 0.3182, 0.2362, 0.3182, 0.2362, 0.3636, 0.3149, 0.3182, 0.2362, 0.1818, 0.3149, 0.2273, 0.2362, 0.1818, 0.3149, 0.1818, 0.3149, 0.2273, 0.2362, 0.2273, 0.2362, 0.2273, 0.2362, 0.2727, 0.1575, 0.2273, 0.2362, 0.2727, 0.1575, 0.3182, 0.2362, 0.3182, 0.2362, 0.2727, 0.1575, 0.2727, 0.1575, 0.3182, 0.2362, 0.3182, 0.2362, 0.2727, 0.1575, 0.3182, 0.2362, 0.3636, 0.3149, 0.3636, 0.3149, 0.3182, 0.2362, 0.1818, 0.3149, 0.2273, 0.2362, 0.2273, 0.2362, 0.1818, 0.3149, 0.1818, 0.3149, 0.2273, 0.2362, 0.2273, 0.2362, 0.1818, 0.3149, 0.2273, 0.2362, 0.2727, 0.1575, 0.2727, 0.1575, 0.2273, 0.2362, 0.3636, 0.3149, 0.2727, 0.3149, 0.3636, 0.3149, 0.3636, 0.3149, 0.2727, 0.3149, 0.2727, 0.3149, 0.2727, 0.3149, 0.1818, 0.3149, 0.2727, 0.3149, 0.2727, 0.1575, 0.3182, 0.2362, 0.3182, 0.2362, 0.2727, 0.1575, 0.2727, 0.1575, 0.3182, 0.2362, 0.3182, 0.2362, 0.2727, 0.1575, 0.3182, 0.2362, 0.3636, 0.3149, 0.3636, 0.3149, 0.3182, 0.2362, 0.1818, 0.3149, 0.2273, 0.2362, 0.2273, 0.2362, 0.1818, 0.3149, 0.1818, 0.3149, 0.2273, 0.2362, 0.2273, 0.2362, 0.1818, 0.3149, 0.2273, 0.2362, 0.2727, 0.1575, 0.2727, 0.1575, 0.2273, 0.2362, 0.3636, 0.3149, 0.2727, 0.3149, 0.2727, 0.3149, 0.3636, 0.3149, 0.3636, 0.3149, 0.2727, 0.3149, 0.2727, 0.3149, 0.3636, 0.3149, 0.2727, 0.3149, 0.1818, 0.3149, 0.1818, 0.3149, 0.2727, 0.3149, 0.2727, 0.1575, 0.3182, 0.2362, 0.3182, 0.2362, 0.2727, 0.1575, 0.2727, 0.1575, 0.3182, 0.2362, 0.3182, 0.2362, 0.2727, 0.1575, 0.3182, 0.2362, 0.3636, 0.3149, 0.3636, 0.3149, 0.3182, 0.2362, 0.1818, 0.3149, 0.2273, 0.2362, 0.2273, 0.2362, 0.1818, 0.3149, 0.1818, 0.3149, 0.2273, 0.2362, 0.2273, 0.2362, 0.1818, 0.3149, 0.2273, 0.2362, 0.2727, 0.1575, 0.2727, 0.1575, 0.2273, 0.2362, 0.3636, 0.3149, 0.2727, 0.3149, 0.2727, 0.3149, 0.3636, 0.3149, 0.3636, 0.3149, 0.2727, 0.3149, 0.2727, 0.3149, 0.3636, 0.3149, 0.2727, 0.3149, 0.1818, 0.3149, 0.1818, 0.3149, 0.2727, 0.3149, 0.2727, 0.1575, 0.3182, 0.2362, 0.3182, 0.2362, 0.2727, 0.1575, 0.2727, 0.1575, 0.3182, 0.2362, 0.3182, 0.2362, 0.2727, 0.1575, 0.3182, 0.2362, 0.3636, 0.3149, 0.3636, 0.3149, 0.3182, 0.2362, 0.1818, 0.3149, 0.2273, 0.2362, 0.2273, 0.2362, 0.1818, 0.3149, 0.1818, 0.3149, 0.2273, 0.2362, 0.2273, 0.2362, 0.1818, 0.3149, 0.2273, 0.2362, 0.2727, 0.1575, 0.2727, 0.1575, 0.2273, 0.2362, 0.3636, 0.3149, 0.2727, 0.3149, 0.2727, 0.3149, 0.3636, 0.3149, 0.3636, 0.3149, 0.2727, 0.3149, 0.2727, 0.3149, 0.3636, 0.3149, 0.2727, 0.3149, 0.1818, 0.3149, 0.1818, 0.3149, 0.2727, 0.3149, 0.1818, 0.3149, 0.2159, 0.374, 0.2273, 0.3937, 0.1818, 0.3149, 0.1818, 0.3149, 0.2045, 0.3543, 0.2159, 0.374, 0.1818, 0.3149, 0.2045, 0.3543, 0.2273, 0.3937, 0.25, 0.433, 0.2159, 0.374, 0.8182, 0.3149, 0.4545, 0.3149, 0.9091, 0.3149, 0.8182, 0.3149, 0.3636, 0.3149, 0.4545, 0.3149, 0.3636, 0.3149, 0.0, 0.3149, 0.4545, 0.3149, 0.7045, 0.3543, 0.8182, 0.3149, 0.9091, 0.3149, 0.6136, 0.3543, 0.8182, 0.3149, 0.5, 0.3937, 0.6136, 0.3543, 0.7273, 0.3149, 0.8182, 0.3149, 0.7045, 0.3543, 0.4545, 0.1575, 0.25, 0.1968, 0.4545, 0.1575, 0.0, 0.0, 0.25, 0.1968, 0.6591, 0.433, 0.6136, 0.3543, 0.5, 0.3937, 0.6591, 0.433, 0.7727, 0.3937, 0.6136, 0.3543, 0.7727, 0.3937, 0.7273, 0.3149, 0.6136, 0.3543, 0.7727, 0.3937, 0.7727, 0.3937, 0.8182, 0.4724, 0.7727, 0.3937, 0.7273, 0.3149, 0.7727, 0.3937, 0.7273, 0.3149, 0.7273, 0.3149, 0.7727, 0.3937, 0.2273, 0.3149, 0.1818, 0.3149, 0.1818, 0.3149, 0.2273, 0.3149, 0.2273, 0.3149, 0.1818, 0.3149, 0.2273, 0.3149, 0.1818, 0.3149, 0.1818, 0.3149, 0.3182, 0.3149, 0.3182, 0.3149, 0.2727, 0.3149, 0.3182, 0.3149, 0.3636, 0.3149, 0.3182, 0.3149, 0.3636, 0.3149, 0.3636, 0.3149, 0.3182, 0.3149, 0.2955, 0.3543, 0.3409, 0.3543, 0.3182, 0.3937, 0.2955, 0.3543, 0.3182, 0.3149, 0.3409, 0.3543, 0.3182, 0.3149, 0.3636, 0.3149, 0.3409, 0.3543, 0.2727, 0.3937, 0.2955, 0.3543, 0.3182, 0.3937, 0.2727, 0.3937, 0.25, 0.3543, 0.2955, 0.3543, 0.4773, 0.3543, 0.5227, 0.3543, 0.5, 0.3937, 0.4773, 0.3543, 0.5, 0.3149, 0.5227, 0.3543, 0.5, 0.3149, 0.5455, 0.3149, 0.5227, 0.3543, 0.4545, 0.3937, 0.4773, 0.3543, 0.5, 0.3937, 0.4545, 0.3937, 0.4318, 0.3543, 0.4773, 0.3543, 0.4318, 0.3543, 0.4545, 0.3149, 0.4773, 0.3543, 0.0, 0.3149, 0.09091, 0.3149, 0.0, 0.3149, 0.0, 0.3149, 0.09091, 0.3149, 0.09091, 0.3149, 0.09091, 0.3149, 0.1818, 0.3149, 0.09091, 0.3149, 0.1818, 0.3149, 0.2273, 0.3937, 0.1818, 0.3149, 0.1818, 0.3149, 0.2273, 0.3937, 0.2273, 0.3937, 0.2273, 0.3937, 0.2727, 0.4724, 0.2273, 0.3937, 0.0, 0.3149, 0.09091, 0.3149, 0.09091, 0.3149, 0.0, 0.3149, 0.0, 0.3149, 0.09091, 0.3149, 0.09091, 0.3149, 0.0, 0.3149, 0.09091, 0.3149, 0.1818, 0.3149, 0.1818, 0.3149, 0.09091, 0.3149, 0.1818, 0.3149, 0.2273, 0.3937, 0.2273, 0.3937, 0.1818, 0.3149, 0.1818, 0.3149, 0.2273, 0.3937, 0.2273, 0.3937, 0.1818, 0.3149, 0.2273, 0.3937, 0.2727, 0.4724, 0.2727, 0.4724, 0.2273, 0.3937, 0.8182, 0.4724, 0.8636, 0.3937, 0.8182, 0.4724, 0.8182, 0.4724, 0.8636, 0.3937, 0.8636, 0.3937, 0.8636, 0.3937, 0.9091, 0.3149, 0.8636, 0.3937, 0.0, 0.3149, 0.09091, 0.3149, 0.09091, 0.3149, 0.0, 0.3149, 0.0, 0.3149, 0.09091, 0.3149, 0.09091, 0.3149, 0.0, 0.3149, 0.09091, 0.3149, 0.1818, 0.3149, 0.1818, 0.3149, 0.09091, 0.3149, 0.1818, 0.3149, 0.2273, 0.3937, 0.2273, 0.3937, 0.1818, 0.3149, 0.1818, 0.3149, 0.2273, 0.3937, 0.2273, 0.3937, 0.1818, 0.3149, 0.2273, 0.3937, 0.2727, 0.4724, 0.2727, 0.4724, 0.2273, 0.3937, 0.8182, 0.4724, 0.8636, 0.3937, 0.8636, 0.3937, 0.8182, 0.4724, 0.8182, 0.4724, 0.8636, 0.3937, 0.8636, 0.3937, 0.8182, 0.4724, 0.8636, 0.3937, 0.9091, 0.3149, 0.9091, 0.3149, 0.8636, 0.3937, 0.0, 0.3149, 0.09091, 0.3149, 0.09091, 0.3149, 0.0, 0.3149, 0.0, 0.3149, 0.09091, 0.3149, 0.09091, 0.3149, 0.0, 0.3149, 0.09091, 0.3149, 0.1818, 0.3149, 0.1818, 0.3149, 0.09091, 0.3149, 0.1818, 0.3149, 0.2273, 0.3937, 0.2273, 0.3937, 0.1818, 0.3149, 0.1818, 0.3149, 0.2273, 0.3937, 0.2273, 0.3937, 0.1818, 0.3149, 0.2273, 0.3937, 0.2727, 0.4724, 0.2727, 0.4724, 0.2273, 0.3937, 0.8182, 0.4724, 0.8636, 0.3937, 0.8636, 0.3937, 0.8182, 0.4724, 0.8182, 0.4724, 0.8636, 0.3937, 0.8636, 0.3937, 0.8182, 0.4724, 0.8636, 0.3937, 0.9091, 0.3149, 0.9091, 0.3149, 0.8636, 0.3937, 0.3636, 0.3149, 0.4091, 0.2362, 0.3636, 0.3149, 0.3636, 0.3149, 0.4091, 0.2362, 0.4091, 0.2362, 0.4091, 0.2362, 0.4545, 0.1575, 0.4091, 0.2362, 0.4545, 0.1575, 0.5, 0.2362, 0.4545, 0.1575, 0.4545, 0.1575, 0.5, 0.2362, 0.5, 0.2362, 0.5, 0.2362, 0.5455, 0.3149, 0.5, 0.2362, 0.3636, 0.3149, 0.4091, 0.2362, 0.4091, 0.2362, 0.3636, 0.3149, 0.3636, 0.3149, 0.4091, 0.2362, 0.4091, 0.2362, 0.3636, 0.3149, 0.4091, 0.2362, 0.4545, 0.1575, 0.4545, 0.1575, 0.4091, 0.2362, 0.4545, 0.1575, 0.5, 0.2362, 0.5, 0.2362, 0.4545, 0.1575, 0.4545, 0.1575, 0.5, 0.2362, 0.5, 0.2362, 0.4545, 0.1575, 0.5, 0.2362, 0.5455, 0.3149, 0.5455, 0.3149, 0.5, 0.2362, 0.5455, 0.3149, 0.4545, 0.3149, 0.5455, 0.3149, 0.5455, 0.3149, 0.4545, 0.3149, 0.4545, 0.3149, 0.4545, 0.3149, 0.3636, 0.3149, 0.4545, 0.3149, 0.3636, 0.3149, 0.4091, 0.2362, 0.4091, 0.2362, 0.3636, 0.3149, 0.3636, 0.3149, 0.4091, 0.2362, 0.4091, 0.2362, 0.3636, 0.3149, 0.4091, 0.2362, 0.4545, 0.1575, 0.4545, 0.1575, 0.4091, 0.2362, 0.4545, 0.1575, 0.5, 0.2362, 0.5, 0.2362, 0.4545, 0.1575, 0.4545, 0.1575, 0.5, 0.2362, 0.5, 0.2362, 0.4545, 0.1575, 0.5, 0.2362, 0.5455, 0.3149, 0.5455, 0.3149, 0.5, 0.2362, 0.5455, 0.3149, 0.4545, 0.3149, 0.4545, 0.3149, 0.5455, 0.3149, 0.5455, 0.3149, 0.4545, 0.3149, 0.4545, 0.3149, 0.5455, 0.3149, 0.4545, 0.3149, 0.3636, 0.3149, 0.3636, 0.3149, 0.4545, 0.3149, 0.7273, 0.3149, 0.5909, 0.2362, 0.7273, 0.3149, 0.7273, 0.3149, 0.5909, 0.2362, 0.5909, 0.2362, 0.5909, 0.2362, 0.4545, 0.1575, 0.5909, 0.2362, 0.6364, 0.1575, 0.6818, 0.2362, 0.6364, 0.1575, 0.6364, 0.1575, 0.6818, 0.2362, 0.6818, 0.2362, 0.6818, 0.2362, 0.7273, 0.3149, 0.6818, 0.2362, 0.7273, 0.3149, 0.5909, 0.2362, 0.5909, 0.2362, 0.7273, 0.3149, 0.7273, 0.3149, 0.5909, 0.2362, 0.5909, 0.2362, 0.7273, 0.3149, 0.5909, 0.2362, 0.4545, 0.1575, 0.4545, 0.1575, 0.5909, 0.2362, 0.6364, 0.1575, 0.6818, 0.2362, 0.6818, 0.2362, 0.6364, 0.1575, 0.6364, 0.1575, 0.6818, 0.2362, 0.6818, 0.2362, 0.6364, 0.1575, 0.6818, 0.2362, 0.7273, 0.3149, 0.7273, 0.3149, 0.6818, 0.2362, 0.4545, 0.1575, 0.5455, 0.1575, 0.4545, 0.1575, 0.4545, 0.1575, 0.5455, 0.1575, 0.5455, 0.1575, 0.5455, 0.1575, 0.6364, 0.1575, 0.5455, 0.1575, 0.4545, 0.1575, 0.5455, 0.1575, 0.5455, 0.1575, 0.4545, 0.1575, 0.4545, 0.1575, 0.5455, 0.1575, 0.5455, 0.1575, 0.4545, 0.1575, 0.5455, 0.1575, 0.6364, 0.1575, 0.6364, 0.1575, 0.5455, 0.1575, 0.6364, 0.1575, 0.6818, 0.2362, 0.6818, 0.2362, 0.6364, 0.1575, 0.6364, 0.1575, 0.6818, 0.2362, 0.6818, 0.2362, 0.6364, 0.1575, 0.6818, 0.2362, 0.7273, 0.3149, 0.7273, 0.3149, 0.6818, 0.2362, 0.5455, 0.3149, 0.6364, 0.3149, 0.5455, 0.3149, 0.5455, 0.3149, 0.6364, 0.3149, 0.6364, 0.3149, 0.6364, 0.3149, 0.7273, 0.3149, 0.6364, 0.3149, 0.7273, 0.3149, 0.7727, 0.3937, 0.7273, 0.3149, 0.7273, 0.3149, 0.7727, 0.3937, 0.7727, 0.3937, 0.7727, 0.3937, 0.8182, 0.4724, 0.7727, 0.3937, 0.4545, 0.1575, 0.5455, 0.1575, 0.5455, 0.1575, 0.4545, 0.1575, 0.4545, 0.1575, 0.5455, 0.1575, 0.5455, 0.1575, 0.4545, 0.1575, 0.5455, 0.1575, 0.6364, 0.1575, 0.6364, 0.1575, 0.5455, 0.1575, 0.5455, 0.3149, 0.6364, 0.3149, 0.6364, 0.3149, 0.5455, 0.3149, 0.5455, 0.3149, 0.6364, 0.3149, 0.6364, 0.3149, 0.5455, 0.3149, 0.6364, 0.3149, 0.7273, 0.3149, 0.7273, 0.3149, 0.6364, 0.3149, 0.7273, 0.3149, 0.7727, 0.3937, 0.7727, 0.3937, 0.7273, 0.3149, 0.7273, 0.3149, 0.7727, 0.3937, 0.7727, 0.3937, 0.7273, 0.3149, 0.7727, 0.3937, 0.8182, 0.4724, 0.8182, 0.4724, 0.7727, 0.3937, 0.4545, 0.4724, 0.5, 0.3937, 0.4545, 0.4724, 0.4545, 0.4724, 0.5, 0.3937, 0.5, 0.3937, 0.5, 0.3937, 0.5455, 0.3149, 0.5, 0.3937, 0.5455, 0.3149, 0.6364, 0.3149, 0.6364, 0.3149, 0.5455, 0.3149, 0.5455, 0.3149, 0.6364, 0.3149, 0.6364, 0.3149, 0.5455, 0.3149, 0.6364, 0.3149, 0.7273, 0.3149, 0.7273, 0.3149, 0.6364, 0.3149, 0.7273, 0.3149, 0.7727, 0.3937, 0.7727, 0.3937, 0.7273, 0.3149, 0.7273, 0.3149, 0.7727, 0.3937, 0.7727, 0.3937, 0.7273, 0.3149, 0.7727, 0.3937, 0.8182, 0.4724, 0.8182, 0.4724, 0.7727, 0.3937, 0.4545, 0.4724, 0.5, 0.3937, 0.5, 0.3937, 0.4545, 0.4724, 0.4545, 0.4724, 0.5, 0.3937, 0.5, 0.3937, 0.4545, 0.4724, 0.5, 0.3937, 0.5455, 0.3149, 0.5455, 0.3149, 0.5, 0.3937, 0.4545, 0.1575, 0.5455, 0.1575, 0.5455, 0.1575, 0.4545, 0.1575, 0.4545, 0.1575, 0.5455, 0.1575, 0.5455, 0.1575, 0.4545, 0.1575, 0.5455, 0.1575, 0.6364, 0.1575, 0.6364, 0.1575, 0.5455, 0.1575, 0.6364, 0.1575, 0.6818, 0.2362, 0.6818, 0.2362, 0.6364, 0.1575, 0.6364, 0.1575, 0.6818, 0.2362, 0.6818, 0.2362, 0.6364, 0.1575, 0.6818, 0.2362, 0.7273, 0.3149, 0.7273, 0.3149, 0.6818, 0.2362, 0.7273, 0.3149, 0.5909, 0.2362, 0.5909, 0.2362, 0.7273, 0.3149, 0.7273, 0.3149, 0.5909, 0.2362, 0.5909, 0.2362, 0.7273, 0.3149, 0.5909, 0.2362, 0.4545, 0.1575, 0.4545, 0.1575, 0.5909, 0.2362, 0.3636, 0.3149, 0.4091, 0.2362, 0.4091, 0.2362, 0.3636, 0.3149, 0.3636, 0.3149, 0.4091, 0.2362, 0.4091, 0.2362, 0.3636, 0.3149, 0.4091, 0.2362, 0.4545, 0.1575, 0.4545, 0.1575, 0.4091, 0.2362, 0.4545, 0.1575, 0.5, 0.2362, 0.5, 0.2362, 0.4545, 0.1575, 0.4545, 0.1575, 0.5, 0.2362, 0.5, 0.2362, 0.4545, 0.1575, 0.5, 0.2362, 0.5455, 0.3149, 0.5455, 0.3149, 0.5, 0.2362, 0.5455, 0.3149, 0.4545, 0.3149, 0.4545, 0.3149, 0.5455, 0.3149, 0.5455, 0.3149, 0.4545, 0.3149, 0.4545, 0.3149, 0.5455, 0.3149, 0.4545, 0.3149, 0.3636, 0.3149, 0.3636, 0.3149, 0.4545, 0.3149, 0.2727, 0.1575, 0.3182, 0.2362, 0.3182, 0.2362, 0.2727, 0.1575, 0.2727, 0.1575, 0.3182, 0.2362, 0.3182, 0.2362, 0.2727, 0.1575, 0.3182, 0.2362, 0.3636, 0.3149, 0.3636, 0.3149, 0.3182, 0.2362, 0.1818, 0.3149, 0.2273, 0.2362, 0.2273, 0.2362, 0.1818, 0.3149, 0.1818, 0.3149, 0.2273, 0.2362, 0.2273, 0.2362, 0.1818, 0.3149, 0.2273, 0.2362, 0.2727, 0.1575, 0.2727, 0.1575, 0.2273, 0.2362, 0.3636, 0.3149, 0.2727, 0.3149, 0.2727, 0.3149, 0.3636, 0.3149, 0.3636, 0.3149, 0.2727, 0.3149, 0.2727, 0.3149, 0.3636, 0.3149, 0.2727, 0.3149, 0.1818, 0.3149, 0.1818, 0.3149, 0.2727, 0.3149, 0.5455, 0.3149, 0.6364, 0.3149, 0.6364, 0.3149, 0.5455, 0.3149, 0.5455, 0.3149, 0.6364, 0.3149, 0.6364, 0.3149, 0.5455, 0.3149, 0.6364, 0.3149, 0.7273, 0.3149, 0.7273, 0.3149, 0.6364, 0.3149, 0.4545, 0.4724, 0.5, 0.3937, 0.5, 0.3937, 0.4545, 0.4724, 0.4545, 0.4724, 0.5, 0.3937, 0.5, 0.3937, 0.4545, 0.4724, 0.5, 0.3937, 0.5455, 0.3149, 0.5455, 0.3149, 0.5, 0.3937, 0.0, 0.3149, 0.09091, 0.3149, 0.09091, 0.3149, 0.0, 0.3149, 0.0, 0.3149, 0.09091, 0.3149, 0.09091, 0.3149, 0.0, 0.3149, 0.09091, 0.3149, 0.1818, 0.3149, 0.1818, 0.3149, 0.09091, 0.3149, 0.4545, 0.3937, 0.2841, 0.2952, 0.3182, 0.3937, 0.4091, 0.3937, 0.25, 0.1968, 0.2841, 0.2952, 0.4545, 0.3937, 0.25, 0.1968, 0.0, 0.0, 0.1136, 0.1968, 0.2841, 0.2952, 0.8182, 0.4724, 0.8636, 0.3937, 0.8636, 0.3937, 0.8182, 0.4724, 0.8182, 0.4724, 0.8636, 0.3937, 0.8636, 0.3937, 0.8182, 0.4724, 0.8636, 0.3937, 0.9091, 0.3149, 0.9091, 0.3149, 0.8636, 0.3937, 0.3864, 0.3543, 0.4318, 0.3543, 0.4091, 0.3937, 0.3864, 0.3543, 0.4091, 0.3149, 0.4318, 0.3543, 0.4091, 0.3149, 0.4545, 0.3149, 0.4318, 0.3543, 0.5227, 0.3543, 0.5114, 0.374, 0.4773, 0.433, 0.5, 0.3937, 0.5455, 0.3149, 0.5455, 0.3149, 0.5114, 0.374, 0.5227, 0.3543, 0.5455, 0.3149, 0.5455, 0.3149, 0.5, 0.3937, 0.5114, 0.374, 0.2727, 0.3149, 0.25, 0.3543, 0.25, 0.3543, 0.2727, 0.3149, 0.2727, 0.3149, 0.25, 0.3543, 0.25, 0.3543, 0.2727, 0.3149, 0.25, 0.3543, 0.2273, 0.3937, 0.2273, 0.3937, 0.25, 0.3543, 0.7273, 0.3149, 0.5909, 0.2362, 0.5909, 0.2362, 0.7273, 0.3149, 0.7273, 0.3149, 0.5909, 0.2362, 0.5909, 0.2362, 0.7273, 0.3149, 0.5909, 0.2362, 0.4545, 0.1575, 0.4545, 0.1575, 0.5909, 0.2362, 0.7727, 0.2362, 0.8182, 0.3149, 0.7273, 0.3149, 0.7727, 0.2362, 0.8636, 0.2362, 0.8182, 0.3149, 0.8636, 0.2362, 0.9091, 0.3149, 0.8182, 0.3149, 0.04546, 0.2362, 0.09091, 0.3149, 0.0, 0.3149, 0.04546, 0.2362, 0.1364, 0.2362, 0.09091, 0.3149, 0.1364, 0.2362, 0.1818, 0.3149, 0.09091, 0.3149, 0.3182, 0.3149, 0.2727, 0.3149, 0.3636, 0.3149, 0.3182, 0.3149, 0.2273, 0.3149, 0.2727, 0.3149, 0.2273, 0.3149, 0.1818, 0.3149, 0.2727, 0.3149, 0.6364, 0.3149, 0.5909, 0.2362, 0.7273, 0.3149, 0.6364, 0.3149, 0.5, 0.2362, 0.5909, 0.2362, 0.5, 0.2362, 0.4545, 0.1575, 0.5909, 0.2362, 0.6818, 0.2362, 0.7727, 0.2362, 0.7273, 0.3149, 0.6818, 0.2362, 0.7273, 0.1575, 0.7727, 0.2362, 0.7273, 0.1575, 0.8182, 0.1575, 0.7727, 0.2362, 0.8636, 0.2362, 0.9545, 0.2362, 0.9091, 0.3149, 0.8636, 0.2362, 0.9091, 0.1575, 0.9545, 0.2362, 0.9091, 0.1575, 1.0, 0.1575, 0.9545, 0.2362, 0.1364, 0.2362, 0.2273, 0.2362, 0.1818, 0.3149, 0.1364, 0.2362, 0.1818, 0.1575, 0.2273, 0.2362, 0.1818, 0.1575, 0.2727, 0.1575, 0.2273, 0.2362, 0.3182, 0.2362, 0.4091, 0.2362, 0.3636, 0.3149, 0.3182, 0.2362, 0.3636, 0.1575, 0.4091, 0.2362, 0.3636, 0.1575, 0.4545, 0.1575, 0.4091, 0.2362, 0.5, 0.07873, 0.5455, 0.1575, 0.4545, 0.1575, 0.5, 0.07873, 0.5909, 0.07873, 0.5455, 0.1575, 0.5909, 0.07873, 0.6364, 0.1575, 0.5455, 0.1575, 0.6818, 0.07873, 0.7273, 0.1575, 0.6364, 0.1575, 0.6818, 0.07873, 0.7727, 0.07873, 0.7273, 0.1575, 0.7727, 0.07873, 0.8182, 0.1575, 0.7273, 0.1575, 0.8636, 0.07873, 0.9091, 0.1575, 0.8182, 0.1575, 0.8636, 0.07873, 0.9545, 0.07873, 0.9091, 0.1575, 0.9545, 0.07873, 1.0, 0.1575, 0.9091, 0.1575, 0.3636, 0.1575, 0.4091, 0.07873, 0.4545, 0.1575, 0.3636, 0.1575, 0.3182, 0.07873, 0.4091, 0.07873, 0.3182, 0.07873, 0.3636, 0.0, 0.4091, 0.07873, 0.1364, 0.07873, 0.1818, 0.1575, 0.09091, 0.1575, 0.1364, 0.07873, 0.2273, 0.07873, 0.1818, 0.1575, 0.2273, 0.07873, 0.2727, 0.1575, 0.1818, 0.1575, 0.5455, 0.3149, 0.5455, 0.3149, 0.5, 0.3149, 0.4091, 0.3149, 0.3636, 0.3149, 0.4545, 0.3149, 0.5455, 0.3149, 0.5455, 0.3149, 0.5, 0.3149, 0.4545, 0.3149, 0.4091, 0.3149, 0.3636, 0.3149, 0.3636, 0.3149, 0.4545, 0.3149, 0.4545, 0.3149, 0.5455, 0.3149, 0.5455, 0.3149, 0.5455, 0.3149, 0.4545, 0.3149, 0.4545, 0.3149, 0.3636, 0.3149, 0.4545, 0.3149, 0.4545, 0.3149, 0.3636, 0.3149, 0.5, 0.3937, 0.8182, 0.3149, 0.7045, 0.3543])
me_cylinder.materials.append(mat_leaf_004)
me_cylinder.materials.append(mat_outline_019)
me_cylinder.materials.append(mat_medium_wood_012)
me_cylinder.materials.append(mat_outline_019)
me_cylinder.materials.append(mat_material_022)
me_cylinder.use_mirror_x = True
me_cylinder.update()

# ---- objects
ob_camera = bpy.data.objects.new('Camera', cam_camera)
ob_succlent__aloe = bpy.data.objects.new('Succlent (Aloe)', me_cylinder)

# ---- transforms, parenting, visibility, modifiers, constraints
ob_camera.location = (7.359, -6.926, 4.958)
ob_camera.rotation_euler = (1.109, 0.0, 0.8149)
ob_camera.lock_rotations_4d = False
ob_camera.empty_display_type = 'ARROWS'
ob_camera.color = (0.0, 0.0, 0.0, 0.0)
ob_camera.display_type = 'WIRE'
ob_camera.lineart.crease_threshold = 0.0
ob_succlent__aloe.location = (0.0, 0.0, 1.6)
ob_succlent__aloe.scale = (0.1741, 0.1741, 0.1741)
ob_succlent__aloe.lineart.crease_threshold = 0.0
ob_succlent__aloe.use_mesh_mirror_x = True

# ---- collection membership
col_collection.objects.link(ob_camera)
col_collection.objects.link(ob_succlent__aloe)

# ---- scene / render settings (as saved in the file)
scene.camera = ob_camera
scene.frame_start = 1; scene.frame_end = 250; scene.frame_set(3)
scene.render.engine = 'BLENDER_EEVEE_NEXT'
scene.cycles.use_denoising = False
scene.cycles.samples = 128
scene.cycles.sampling_pattern = 'TABULATED_SOBOL'
scene.cycles.use_adaptive_sampling = False
scene.cycles.use_light_tree = False
scene.view_settings.view_transform = 'Filmic'
bpy.context.view_layer.update()

# ---- added for rendering (the .blend has no usable light): sun
light_auto_sun = bpy.data.lights.new('AutoSun', 'SUN')
light_auto_sun.energy = 3.0
light_auto_sun.angle = 0.0523599
ob_auto_sun = bpy.data.objects.new('AutoSun', light_auto_sun)
scene.collection.objects.link(ob_auto_sun)
ob_auto_sun.rotation_euler = (0.872665, 0.174533, 0.523599)
bpy.context.view_layer.update()
